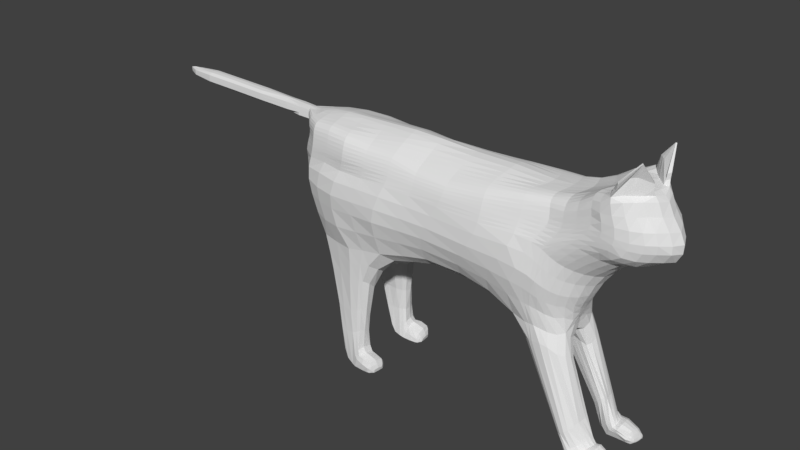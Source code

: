# Source: cat04.blend  (saved by Blender 2.78.0; exported with 4.5.12 LTS)
import bpy
from mathutils import Matrix  # noqa: F401  (used for matrix-valued properties, if any)

bpy.ops.wm.read_factory_settings(use_empty=True)
scene = bpy.context.scene
scene.name = 'Scene'

# ---- collections
col_collection_1 = bpy.data.collections.new('Collection 1'); scene.collection.children.link(col_collection_1)

# ---- world
world_world = bpy.data.worlds.new('World'); scene.world = world_world
world_world.color = (0.05088, 0.05088, 0.05088)
world_world.use_sun_shadow = False
world_world.sun_shadow_jitter_overblur = 0.0
world_world.cycles.sampling_method = 'MANUAL'

# ---- meshes
me_cube_006 = bpy.data.meshes.new('Cube.006')
me_cube_006.from_pydata([(3.444, 0.2132, 4.931), (3.432, 0.2579, 5.133), (3.373, 0.1566, 4.952), (3.393, 0.1904, 5.127), (3.001, 0.7264, 4.963), (3.112, 0.7643, 5.208), (2.962, 0.68, 4.981), (3.079, 0.7125, 5.222), (3.036, 0.5514, 4.981), (3.217, 0.3192, 4.959), (3.327, 0.4892, 5.503), (3.324, 0.4921, 5.505), (3.297, 0.3738, 4.942), (3.113, 0.6014, 4.978), (3.342, 0.5064, 5.498), (3.343, 0.5036, 5.498), (3.123, 0.4339, 4.957), (3.326, 0.4906, 5.504), (3.203, 0.4897, 4.957), (3.342, 0.505, 5.498), (3.424, 0.2553, 5.023), (3.379, 0.1904, 5.014), (3.018, 0.7034, 5.093), (3.076, 0.7312, 5.1), (3.175, 0.5266, 5.242), (3.259, 0.4263, 5.237), (3.222, 0.3954, 5.234), (3.116, 0.4943, 5.248), (3.168, 0.445, 5.249), (3.218, 0.4713, 5.245), (3.505, 0.2119, 4.841), (3.014, 0.7491, 4.873), (3.361, 0.4125, 4.873), (3.157, 0.6431, 4.887), (3.264, 0.528, 4.883), (3.593, 0.2104, 4.627), (3.046, 0.7309, 4.679), (3.445, 0.4087, 4.662), (3.214, 0.6454, 4.68), (3.343, 0.5343, 4.673), (3.725, 0.2075, 4.416), (3.097, 0.7159, 4.501), (3.599, 0.4026, 4.447), (3.297, 0.6421, 4.48), (3.468, 0.5353, 4.461), (3.798, 0.2069, 4.22), (3.111, 0.7076, 4.316), (3.664, 0.3972, 4.255), (3.321, 0.6364, 4.281), (3.515, 0.5319, 4.267), (3.8, 0.2113, 4.078), (3.083, 0.7046, 4.201), (3.643, 0.396, 4.106), (3.293, 0.6358, 4.149), (3.491, 0.5302, 4.121), (3.693, 0.2105, 3.914), (3.008, 0.6935, 4.086), (3.546, 0.3967, 3.943), (3.218, 0.6387, 4.011), (3.401, 0.5298, 3.965), (3.477, 0.21, 3.786), (2.872, 0.6698, 3.99), (3.35, 0.3987, 3.808), (3.049, 0.6252, 3.914), (3.21, 0.5303, 3.865), (3.223, 0.2163, 3.728), (2.692, 0.6525, 3.892), (3.103, 0.3937, 3.742), (2.835, 0.5839, 3.817), (2.972, 0.5034, 3.768), (2.752, 0.2044, 3.334), (2.276, 0.6411, 3.527), (2.645, 0.3491, 3.364), (2.399, 0.5624, 3.462), (2.526, 0.4639, 3.406), (2.834, 0.6752, 4.893), (2.84, 0.7155, 4.83), (2.862, 0.7524, 4.677), (2.895, 0.7442, 4.528), (2.904, 0.729, 4.368), (2.879, 0.7241, 4.271), (2.813, 0.7166, 4.171), (2.7, 0.7084, 4.076), (2.543, 0.7033, 3.959), (2.162, 0.6976, 3.597), (2.837, 0.6149, 4.929), (2.876, 0.5223, 4.948), (2.94, 0.4097, 4.953), (3.02, 0.2834, 4.956), (3.116, 0.1386, 4.972), (2.673, 0.6175, 4.849), (2.673, 0.6555, 4.797), (2.686, 0.6948, 4.68), (2.706, 0.7054, 4.558), (2.707, 0.7181, 4.425), (2.683, 0.7217, 4.334), (2.621, 0.7198, 4.232), (2.517, 0.7231, 4.116), (2.386, 0.7237, 3.997), (2.048, 0.73, 3.673), (2.684, 0.5616, 4.884), (2.713, 0.484, 4.908), (2.759, 0.3863, 4.919), (2.819, 0.2715, 4.925), (2.884, 0.1404, 4.934), (2.19, 0.5575, 4.553), (2.192, 0.5919, 4.508), (2.196, 0.6262, 4.442), (2.204, 0.6467, 4.36), (2.209, 0.6617, 4.264), (2.189, 0.6751, 4.178), (2.138, 0.6882, 4.09), (2.078, 0.7038, 3.989), (2.008, 0.7224, 3.891), (1.916, 0.7398, 3.754), (2.191, 0.5108, 4.589), (2.196, 0.448, 4.622), (2.212, 0.3706, 4.648), (2.248, 0.2725, 4.652), (2.285, 0.1494, 4.655), (1.9, 0.5255, 4.513), (1.908, 0.5573, 4.473), (1.921, 0.5872, 4.413), (1.937, 0.6111, 4.335), (1.948, 0.6348, 4.247), (1.941, 0.6541, 4.173), (1.911, 0.6739, 4.103), (1.865, 0.6963, 4.033), (1.808, 0.7232, 3.952), (1.738, 0.7644, 3.833), (1.897, 0.4813, 4.543), (1.898, 0.4233, 4.566), (1.91, 0.3548, 4.583), (1.936, 0.2738, 4.592), (1.965, 0.166, 4.6), (1.469, 0.5636, 4.492), (1.47, 0.5965, 4.459), (1.476, 0.6296, 4.412), (1.481, 0.6567, 4.351), (1.484, 0.6837, 4.28), (1.481, 0.7046, 4.212), (1.472, 0.7252, 4.145), (1.464, 0.7469, 4.078), (1.456, 0.7723, 4.002), (1.444, 0.8135, 3.888), (1.476, 0.5165, 4.518), (1.488, 0.453, 4.54), (1.513, 0.3759, 4.557), (1.562, 0.2852, 4.568), (1.615, 0.1678, 4.578), (0.8002, 0.6049, 4.44), (0.7975, 0.6458, 4.41), (0.7982, 0.6842, 4.374), (0.8003, 0.7181, 4.33), (0.8016, 0.7488, 4.277), (0.8016, 0.7724, 4.22), (0.8005, 0.7929, 4.162), (0.8005, 0.8127, 4.098), (0.7988, 0.8349, 4.016), (0.7837, 0.8661, 3.886), (0.8084, 0.5514, 4.472), (0.821, 0.482, 4.506), (0.8406, 0.3973, 4.543), (0.8676, 0.2943, 4.581), (0.8907, 0.1587, 4.619), (-1.154, 0.567, 4.442), (-1.154, 0.6108, 4.41), (-1.154, 0.6504, 4.374), (-1.152, 0.686, 4.324), (-1.15, 0.7172, 4.266), (-1.148, 0.742, 4.206), (-1.147, 0.7628, 4.148), (-1.149, 0.782, 4.089), (-1.16, 0.8031, 4.014), (-1.195, 0.8366, 3.901), (-1.152, 0.5127, 4.476), (-1.15, 0.4441, 4.518), (-1.148, 0.3597, 4.566), (-1.146, 0.2553, 4.615), (-1.148, 0.1238, 4.662), (-2.223, 0.5828, 4.481), (-2.217, 0.6284, 4.446), (-2.211, 0.6683, 4.396), (-2.205, 0.6995, 4.333), (-2.202, 0.7227, 4.264), (-2.202, 0.7372, 4.201), (-2.204, 0.7465, 4.14), (-2.212, 0.7509, 4.076), (-2.231, 0.7457, 3.992), (-2.276, 0.7417, 3.86), (-2.23, 0.5227, 4.512), (-2.242, 0.4418, 4.542), (-2.262, 0.34, 4.565), (-2.283, 0.2224, 4.594), (-2.296, 0.08385, 4.634), (2.603, 0.1967, 3.115), (2.161, 0.6682, 3.295), (2.509, 0.3445, 3.143), (2.272, 0.5837, 3.235), (2.393, 0.4726, 3.184), (2.056, 0.7282, 3.368), (1.946, 0.7659, 3.451), (1.818, 0.7826, 3.542), (1.643, 0.8132, 3.629), (1.368, 0.8763, 3.679), (0.7352, 0.9039, 3.68), (-1.268, 0.8969, 3.715), (-2.35, 0.8206, 3.655), (2.502, 0.1859, 2.895), (2.078, 0.6889, 3.036), (2.419, 0.3477, 2.902), (2.194, 0.6007, 2.974), (2.314, 0.4871, 2.93), (1.968, 0.7538, 3.108), (1.855, 0.7996, 3.188), (1.721, 0.8277, 3.269), (1.533, 0.8638, 3.333), (1.203, 0.897, 3.397), (0.5984, 0.9171, 3.43), (-1.345, 0.9374, 3.468), (-2.413, 0.8562, 3.388), (2.423, 0.1818, 2.735), (2.007, 0.6667, 2.795), (2.349, 0.3345, 2.722), (2.127, 0.5768, 2.741), (2.249, 0.4636, 2.71), (1.892, 0.7324, 2.861), (1.775, 0.7737, 2.933), (1.627, 0.8035, 3.0), (1.415, 0.8407, 3.053), (1.042, 0.8633, 3.121), (0.4584, 0.8787, 3.186), (-1.395, 0.9325, 3.203), (-2.413, 0.8323, 3.116), (0.08557, 0.5184, 4.432), (0.09559, 0.4534, 4.474), (0.002698, 0.8415, 4.018), (0.02514, 0.8218, 4.093), (0.06619, 0.6653, 4.331), (-0.05223, 0.8621, 3.9), (0.06117, 0.7083, 4.295), (0.07698, 0.5729, 4.395), (0.1217, 0.1585, 4.617), (0.05513, 0.747, 4.251), (0.1169, 0.285, 4.57), (0.04745, 0.7774, 4.202), (0.07098, 0.6198, 4.363), (0.1069, 0.3775, 4.521), (0.03769, 0.8014, 4.15), (-0.1526, 0.8846, 3.707), (-0.2523, 0.9028, 3.468), (-0.342, 0.8789, 3.225), (2.367, 0.1631, 2.61), (1.982, 0.6211, 2.55), (2.313, 0.3003, 2.559), (2.116, 0.5401, 2.498), (2.232, 0.4284, 2.49), (1.859, 0.677, 2.617), (1.742, 0.7198, 2.666), (1.585, 0.7507, 2.702), (1.339, 0.7657, 2.759), (0.933, 0.7785, 2.867), (0.3578, 0.791, 2.946), (-1.39, 0.8584, 2.893), (-2.313, 0.8187, 2.782), (-0.3912, 0.805, 2.976), (2.33, 0.1334, 2.485), (2.039, 0.5981, 2.227), (2.299, 0.2592, 2.394), (2.172, 0.5288, 2.201), (2.262, 0.402, 2.205), (1.91, 0.6386, 2.269), (1.813, 0.6684, 2.304), (1.644, 0.6631, 2.302), (1.389, 0.6323, 2.358), (0.9185, 0.662, 2.608), (0.34, 0.6705, 2.728), (-1.351, 0.7518, 2.528), (-2.076, 0.767, 2.405), (-0.3774, 0.6971, 2.748), (1.827, 0.1512, 2.043), (1.664, 0.1656, 2.092), (2.188, 0.1337, 1.989), (2.076, 0.1253, 1.983), (1.423, 0.2443, 2.219), (1.353, 0.4588, 2.22), (2.306, 0.09395, 2.398), (2.288, 0.04928, 2.351), (2.277, 0.1018, 2.236), (2.289, 0.1888, 2.293), (1.054, 0.2779, 2.424), (0.9437, 0.4969, 2.441), (2.293, 0.2923, 2.088), (2.273, 0.1658, 2.032), (0.4857, 0.2927, 2.47), (0.3882, 0.509, 2.573), (-0.2985, 0.5415, 2.612), (-0.2607, 0.3215, 2.525), (-1.272, 0.3338, 2.28), (-1.16, 0.5878, 2.393), (-1.96, 0.1983, 2.036), (-1.837, 0.7824, 0.3477), (1.95, 0.1317, 1.999), (-3.057, 0.4858, 4.461), (-3.057, 0.5165, 4.421), (-3.053, 0.5423, 4.367), (-3.049, 0.5618, 4.303), (-3.045, 0.5771, 4.234), (-3.043, 0.5881, 4.172), (-3.045, 0.5972, 4.115), (-3.049, 0.605, 4.054), (-3.06, 0.6099, 3.979), (-3.089, 0.6126, 3.854), (-3.052, 0.4434, 4.491), (-3.039, 0.3844, 4.517), (-3.026, 0.3033, 4.543), (-3.015, 0.1965, 4.57), (-3.003, 0.06992, 4.593), (-3.126, 0.6369, 3.657), (-3.119, 0.6559, 3.425), (-3.061, 0.6499, 3.162), (-2.934, 0.6444, 2.816), (-2.798, 0.5907, 2.379), (-2.634, 0.2329, 2.088), (-2.794, 0.4169, 2.18), (-3.347, 0.3139, 4.453), (-3.355, 0.3305, 4.412), (-3.358, 0.3435, 4.361), (-3.354, 0.3537, 4.303), (-3.334, 0.3627, 4.243), (-3.331, 0.3702, 4.178), (-3.341, 0.3774, 4.111), (-3.358, 0.3851, 4.037), (-3.376, 0.3942, 3.953), (-3.388, 0.403, 3.85), (-3.327, 0.29, 4.484), (-3.276, 0.2572, 4.506), (-3.235, 0.2151, 4.528), (-3.206, 0.1621, 4.549), (-3.185, 0.09292, 4.565), (-3.37, 0.4023, 3.711), (-3.307, 0.4116, 3.528), (-3.226, 0.4244, 3.28), (-3.132, 0.4378, 2.99), (-3.026, 0.3793, 2.682), (-2.868, 0.1287, 2.366), (-2.954, 0.2582, 2.473), (-1.838, 0.7337, 1.045), (-2.061, 0.7677, 1.045), (-1.783, 0.639, 1.045), (-1.805, 0.5222, 1.045), (-2.006, 0.466, 1.045), (-2.417, 0.5985, 1.045), (-2.386, 0.7196, 1.045), (-2.333, 0.4768, 1.045), (-1.982, 0.8353, 0.002437), (-1.811, 0.6629, 0.3732), (-1.941, 0.6468, -0.004146), (-1.806, 0.5293, 0.3423), (-1.906, 0.4552, 0.0287), (-2.157, 0.6056, 0.1334), (-2.217, 0.7737, 0.2181), (-2.091, 0.4474, 0.2083), (-2.295, 0.6066, 0.6172), (-2.298, 0.7518, 0.6172), (-2.011, 0.7835, 0.6172), (-1.853, 0.7558, 0.6175), (-1.822, 0.5413, 0.6177), (-1.818, 0.6585, 0.6187), (-2.214, 0.4623, 0.6172), (-1.939, 0.4821, 0.6172), (-1.732, 0.4749, 1.668), (-2.016, 0.3912, 1.639), (-2.578, 0.655, 1.677), (-2.067, 0.7622, 1.669), (-1.783, 0.7361, 1.675), (-2.524, 0.4052, 1.677), (-1.716, 0.6247, 1.674), (-2.628, 0.5233, 1.675), (-1.507, 0.8355, 0.1468), (-1.544, 0.8578, -0.004191), (-1.488, 0.7097, 0.1531), (-1.52, 0.6453, -0.004191), (-1.479, 0.5703, 0.1206), (-1.508, 0.5049, -0.004191), (-1.659, 0.4658, 0.004346), (-1.646, 0.5377, 0.206), (-1.665, 0.6629, -0.003483), (-1.714, 0.879, -0.0006452), (-1.696, 0.8562, 0.2381), (-1.688, 0.703, 0.2637), (-1.47, 0.7923, 0.06266), (-1.496, 0.7975, -0.004191), (-1.455, 0.7045, 0.07407), (-1.48, 0.6639, -0.004191), (-1.449, 0.6074, 0.05379), (-1.474, 0.5622, -0.004191), (2.311, 0.2258, 1.686), (2.377, 0.2857, 1.724), (1.641, 0.5949, 1.97), (1.634, 0.4805, 1.887), (2.349, 0.4959, 1.842), (2.389, 0.3887, 1.778), (2.253, 0.601, 1.888), (1.702, 0.3582, 1.841), (1.728, 0.6555, 1.997), (1.81, 0.6768, 2.004), (1.957, 0.688, 2.03), (2.096, 0.6572, 1.988), (2.213, 0.2073, 1.726), (2.067, 0.2232, 1.771), (1.93, 0.2445, 1.783), (1.79, 0.2808, 1.798), (2.421, 0.696, 0.5166), (2.484, 0.7246, 0.5161), (2.723, 0.3453, 0.7397), (2.716, 0.4305, 0.7266), (2.55, 0.7253, 0.5714), (2.432, 0.35, 0.6049), (2.399, 0.4468, 0.5355), (2.705, 0.5242, 0.7239), (2.387, 0.5537, 0.4917), (2.395, 0.6443, 0.503), (2.607, 0.6918, 0.6195), (2.68, 0.6184, 0.6925), (2.704, 0.2777, 0.7796), (2.662, 0.2399, 0.7489), (2.619, 0.2431, 0.6339), (2.524, 0.2805, 0.6012), (2.598, 0.7307, 0.2477), (2.641, 0.7322, 0.2754), (2.901, 0.326, 0.3816), (2.896, 0.3989, 0.3991), (2.695, 0.7038, 0.2996), (2.601, 0.442, 0.1156), (2.571, 0.535, 0.1239), (2.866, 0.4857, 0.4042), (2.554, 0.6316, 0.1561), (2.567, 0.701, 0.2014), (2.763, 0.6524, 0.3507), (2.822, 0.5752, 0.3966), (2.866, 0.2767, 0.343), (2.798, 0.2595, 0.2869), (2.706, 0.2942, 0.1818), (2.643, 0.3597, 0.1328), (2.908, 0.7577, 0.1331), (2.936, 0.7538, 0.1713), (3.029, 0.2941, 0.3049), (3.039, 0.3645, 0.3299), (2.97, 0.716, 0.2184), (2.878, 0.4858, 0.04274), (2.869, 0.5762, 0.04274), (3.039, 0.4607, 0.3321), (2.87, 0.6667, 0.04274), (2.884, 0.7307, 0.09279), (3.006, 0.6521, 0.2767), (3.031, 0.5624, 0.3189), (3.002, 0.2661, 0.2489), (2.963, 0.2763, 0.1748), (2.925, 0.3208, 0.04274), (2.895, 0.4013, 0.04274), (3.207, 0.6882, 0.08392), (3.213, 0.6864, 0.1178), (3.211, 0.3447, 0.2434), (3.219, 0.3935, 0.2614), (3.218, 0.6564, 0.1646), (3.177, 0.4756, 0.04274), (3.185, 0.5495, 0.04274), (3.226, 0.4604, 0.2625), (3.191, 0.6204, 0.04274), (3.2, 0.6695, 0.04775), (3.225, 0.6036, 0.2172), (3.23, 0.5342, 0.2525), (3.189, 0.3217, 0.2), (3.162, 0.28, 0.1255), (3.144, 0.3237, 0.04274), (3.143, 0.3993, 0.04274), (3.319, 0.6202, 0.06436), (3.314, 0.6193, 0.09226), (3.247, 0.3512, 0.182), (3.253, 0.3913, 0.1962), (3.303, 0.5965, 0.1289), (3.286, 0.4507, 0.04274), (3.3, 0.5078, 0.04274), (3.263, 0.4447, 0.1982), (3.314, 0.5634, 0.04274), (3.321, 0.6037, 0.03511), (3.289, 0.5555, 0.1674), (3.275, 0.5021, 0.1913), (3.248, 0.3311, 0.1494), (3.254, 0.3267, 0.1011), (3.243, 0.3345, 0.04274), (3.269, 0.3872, 0.04274), (2.719, 0.4639, 0.043), (2.748, 0.3817, 0.04276), (2.795, 0.3113, 0.04274), (2.867, 0.6532, 0.2731), (2.813, 0.7126, 0.2154), (2.86, 0.2652, 0.1866), (2.914, 0.2713, 0.2509), (2.951, 0.3839, 0.3129), (2.936, 0.4753, 0.3167), (2.91, 0.5703, 0.3098), (2.947, 0.3116, 0.2943), (2.706, 0.7179, 0.09458), (2.692, 0.6511, 0.0463), (2.735, 0.7466, 0.134), (2.769, 0.7461, 0.1718), (2.699, 0.5562, 0.04321), (3.326, 0.5655, 0.07705), (3.324, 0.5662, 0.08706), (3.278, 0.3764, 0.1289), (3.285, 0.4065, 0.1275), (3.318, 0.5562, 0.1011), (3.305, 0.4511, 0.05276), (3.314, 0.4898, 0.05378), (3.294, 0.4479, 0.124), (3.322, 0.5284, 0.05864), (3.325, 0.5563, 0.06592), (3.311, 0.5294, 0.112), (3.302, 0.4908, 0.1203), (3.282, 0.3694, 0.1066), (3.285, 0.3713, 0.08155), (3.284, 0.3808, 0.06009), (3.296, 0.4148, 0.05527), (3.323, 0.5344, 0.07532), (3.32, 0.5351, 0.08922), (3.315, 0.4923, 0.07343), (3.311, 0.4934, 0.09119), (3.306, 0.4492, 0.07205), (3.302, 0.4492, 0.09142), (3.298, 0.4098, 0.0731), (3.294, 0.4076, 0.09407), (-1.518, 0.8283, -0.004191), (-1.499, 0.6514, -0.004191), (-1.488, 0.8116, 0.1033), (-1.463, 0.5832, 0.09259), (-1.471, 0.7072, 0.1188), (-1.49, 0.5351, -0.004191), (-1.546, 0.4781, 0.00244), (-1.564, 0.6551, -0.004177), (-1.596, 0.8707, -0.003544), (-1.545, 0.8504, 0.1998), (-1.51, 0.5498, 0.1692), (-1.52, 0.7068, 0.2167), (-1.755, 0.5295, 0.2275), (-1.765, 0.7015, 0.2788), (-1.823, 0.4649, 0.003387), (-1.855, 0.6559, -0.004187), (-1.898, 0.8652, -0.002891), (-1.795, 0.8021, 0.2609), (-1.705, 0.516, 4.476), (-1.71, 0.4415, 4.515), (-1.72, 0.772, 4.004), (-1.703, 0.764, 4.082), (-1.699, 0.6571, 4.37), (-1.763, 0.7868, 3.881), (-1.697, 0.6904, 4.317), (-1.703, 0.573, 4.443), (-1.735, 0.1036, 4.647), (-1.695, 0.7176, 4.256), (-1.727, 0.2381, 4.602), (-1.695, 0.7372, 4.197), (-1.701, 0.6175, 4.41), (-1.718, 0.3488, 4.557), (-1.697, 0.7522, 4.141), (-1.843, 0.8564, 3.686), (-1.906, 0.8948, 3.421), (-1.916, 0.8809, 3.16), (-1.847, 0.8382, 2.833), (-1.75, 0.762, 2.467), (-1.654, 0.2688, 2.122), (-1.918, 0.7533, 1.045), (-1.874, 0.4922, 1.045), (-1.912, 0.8433, 0.2303), (-1.837, 0.4869, 0.2072), (-1.865, 0.5109, 0.6172), (-1.919, 0.7708, 0.6172), (-1.825, 0.4316, 1.657), (-1.864, 0.7505, 1.673), (-1.526, 0.8605, 0.07071), (-1.492, 0.5294, 0.04665), (-1.706, 0.8916, 0.1388), (-1.65, 0.4866, 0.09897), (-1.483, 0.7974, -0.004191), (-1.467, 0.6851, -0.003215), (-1.461, 0.582, -0.004191), (-1.477, 0.5548, 0.01275), (-1.504, 0.8298, 0.03805), (-1.572, 0.894, 0.1068), (-1.524, 0.4924, 0.07665), (-1.781, 0.4918, 0.119), (-1.848, 0.8689, 0.1722), (-2.657, 0.5725, 4.45), (-2.663, 0.5344, 4.492), (-2.451, 0.6787, 2.379), (-2.674, 0.731, 2.769), (-2.697, 0.6779, 3.876), (-2.656, 0.6782, 3.992), (-2.65, 0.6054, 4.392), (-2.668, 0.4831, 4.523), (-2.643, 0.6308, 4.322), (-2.83, 0.7558, 3.387), (-2.787, 0.7292, 3.67), (-2.696, 0.0769, 4.625), (-2.276, 0.2156, 2.028), (-2.638, 0.65, 4.25), (-2.794, 0.7405, 3.116), (-2.69, 0.2094, 4.597), (-2.636, 0.6628, 4.187), (-2.681, 0.3217, 4.571), (-2.637, 0.672, 4.127), (-2.673, 0.4131, 4.548), (-2.641, 0.6782, 4.066), (-2.257, 0.7437, 1.045), (-2.185, 0.4715, 1.045), (-2.124, 0.8026, 0.06027), (-2.016, 0.454, 0.06447), (-2.041, 0.6257, 0.009101), (-2.07, 0.4717, 0.6172), (-2.178, 0.7677, 0.6172), (-2.338, 0.7086, 1.672), (-2.28, 0.3982, 1.653), (-1.51, 0.3883, 2.049), (-2.702, 0.6132, 2.086), (-1.987, 0.2673, 1.944), (-2.063, 0.7648, 2.084), (-1.573, 0.7452, 2.121), (-2.587, 0.2946, 2.008), (-1.446, 0.6014, 2.086), (-2.729, 0.455, 2.017), (-1.802, 0.7571, 2.114), (-1.734, 0.3276, 1.996), (-2.277, 0.2809, 1.953), (-2.406, 0.689, 2.09), (-0.5902, 0.5113, 4.423), (-0.602, 0.8154, 4.017), (-0.6368, 0.8424, 3.907), (-0.5943, 0.6912, 4.291), (-0.5937, 0.5652, 4.389), (-0.5791, 0.14, 4.636), (-0.5928, 0.7258, 4.245), (-0.5768, 0.268, 4.573), (-0.5914, 0.7531, 4.193), (-0.5953, 0.6101, 4.358), (-0.5803, 0.3656, 4.514), (-0.5908, 0.7753, 4.142), (-0.7173, 0.884, 3.714), (-0.804, 0.9137, 3.47), (-0.8721, 0.8999, 3.215), (-0.5856, 0.4451, 4.464), (-0.5924, 0.795, 4.087), (-0.5954, 0.6522, 4.328), (-0.8932, 0.8278, 2.936), (-0.8605, 0.7215, 2.648), (-0.7217, 0.5634, 2.518), (-0.757, 0.3283, 2.432), (-3.863, 0.09714, 4.51), (-3.44, 0.06977, 4.508), (-3.464, 0.1058, 3.932), (-3.456, 0.1034, 4.026), (-3.01, 0.03462, 2.56), (-3.076, 0.06962, 2.68), (-3.61, 0.09843, 4.42), (-3.601, 0.0935, 4.465), (-3.453, 0.1082, 3.737), (-3.465, 0.1082, 3.839), (-3.612, 0.1023, 4.364), (-3.426, 0.1111, 3.613), (-3.603, 0.1054, 4.304), (-3.348, 0.1147, 3.377), (-3.289, 0.02609, 4.549), (-3.501, 0.09759, 4.251), (-3.247, 0.1183, 3.102), (-3.318, 0.04499, 4.537), (-3.461, 0.09959, 4.188), (-3.155, 0.1025, 2.86), (-3.363, 0.05876, 4.522), (-3.452, 0.1015, 4.114), (-4.172, 0.04121, 4.536), (-4.142, 0.1283, 4.442), (-4.125, 0.1325, 4.365), (-4.119, 0.03813, 4.295), (-4.148, 0.1231, 4.501), (-4.835, 0.08709, 4.552), (-4.826, 0.1529, 4.461), (-4.826, 0.1554, 4.391), (-4.832, 0.087, 4.33), (-4.827, 0.1497, 4.518), (-5.571, 0.08022, 4.572), (-5.572, 0.1478, 4.481), (-5.577, 0.1505, 4.41), (-5.587, 0.07846, 4.346), (-5.571, 0.1445, 4.538), (-6.242, 0.08155, 4.586), (-6.242, 0.1497, 4.496), (-6.24, 0.1524, 4.426), (-6.233, 0.08084, 4.364), (-6.245, 0.1463, 4.552), (-6.671, 0.03267, 4.566), (-6.718, 0.0973, 4.501), (-6.714, 0.09886, 4.448), (-6.67, 0.04015, 4.401), (-6.715, 0.09538, 4.541), (3.444, -0.2132, 4.931), (3.432, -0.2579, 5.133), (3.373, -0.1566, 4.952), (3.393, -0.1904, 5.127), (3.001, -0.7264, 4.963), (3.112, -0.7643, 5.208), (2.962, -0.68, 4.981), (3.079, -0.7125, 5.222), (3.036, -0.5514, 4.981), (3.217, -0.3192, 4.959), (3.327, -0.4892, 5.503), (3.324, -0.4921, 5.505), (3.297, -0.3738, 4.942), (3.113, -0.6014, 4.978), (3.342, -0.5064, 5.498), (3.343, -0.5036, 5.498), (3.123, -0.4339, 4.957), (3.326, -0.4906, 5.504), (3.203, -0.4897, 4.957), (3.342, -0.505, 5.498), (3.424, -0.2553, 5.023), (3.379, -0.1904, 5.014), (3.018, -0.7034, 5.093), (3.076, -0.7312, 5.099), (3.175, -0.5266, 5.242), (3.259, -0.4263, 5.237), (3.222, -0.3954, 5.234), (3.116, -0.4943, 5.248), (3.168, -0.445, 5.249), (3.218, -0.4713, 5.245), (3.505, -0.2119, 4.841), (3.014, -0.7491, 4.873), (3.361, -0.4125, 4.873), (3.157, -0.6431, 4.887), (3.264, -0.528, 4.883), (3.498, 1.467e-08, 4.882), (3.401, 8.615e-09, 4.948), (3.569, 1.932e-08, 4.797), (3.593, -0.2104, 4.627), (3.046, -0.7309, 4.679), (3.445, -0.4087, 4.662), (3.214, -0.6454, 4.68), (3.343, -0.5343, 4.673), (3.669, 2.631e-08, 4.583), (3.725, -0.2075, 4.416), (3.097, -0.7159, 4.501), (3.599, -0.4026, 4.447), (3.297, -0.6421, 4.48), (3.468, -0.5353, 4.461), (3.809, 3.539e-08, 4.374), (3.798, -0.2069, 4.22), (3.111, -0.7076, 4.316), (3.664, -0.3972, 4.255), (3.321, -0.6364, 4.281), (3.515, -0.5319, 4.267), (3.887, 4.098e-08, 4.193), (3.8, -0.2113, 4.078), (3.083, -0.7046, 4.201), (3.643, -0.396, 4.106), (3.293, -0.6358, 4.149), (3.491, -0.5302, 4.121), (3.879, 4.144e-08, 4.035), (3.693, -0.2105, 3.914), (3.008, -0.6935, 4.086), (3.546, -0.3967, 3.943), (3.218, -0.6387, 4.011), (3.401, -0.5298, 3.965), (3.784, 3.655e-08, 3.865), (3.477, -0.21, 3.786), (2.873, -0.6698, 3.99), (3.35, -0.3987, 3.808), (3.049, -0.6252, 3.913), (3.21, -0.5303, 3.864), (3.552, 2.398e-08, 3.753), (3.223, -0.2163, 3.727), (2.692, -0.6525, 3.892), (3.103, -0.3937, 3.742), (2.835, -0.5839, 3.817), (2.972, -0.5034, 3.768), (3.285, 9.08e-09, 3.69), (2.752, -0.2044, 3.334), (2.276, -0.6411, 3.527), (2.645, -0.3491, 3.364), (2.399, -0.5624, 3.462), (2.526, -0.4639, 3.406), (2.794, 2.678e-08, 3.317), (2.834, -0.6752, 4.893), (2.84, -0.7155, 4.83), (2.862, -0.7524, 4.677), (2.895, -0.7442, 4.528), (2.904, -0.729, 4.368), (2.879, -0.7241, 4.271), (2.813, -0.7166, 4.171), (2.7, -0.7084, 4.076), (2.543, -0.7033, 3.959), (2.162, -0.6976, 3.597), (2.837, -0.6149, 4.929), (2.876, -0.5223, 4.948), (2.94, -0.4097, 4.953), (3.02, -0.2834, 4.956), (3.116, -0.1386, 4.972), (3.175, -4.424e-09, 4.975), (2.673, -0.6175, 4.849), (2.673, -0.6555, 4.797), (2.686, -0.6948, 4.68), (2.706, -0.7054, 4.558), (2.707, -0.7181, 4.425), (2.684, -0.7217, 4.334), (2.622, -0.7198, 4.232), (2.517, -0.7231, 4.116), (2.386, -0.7237, 3.997), (2.048, -0.73, 3.673), (2.684, -0.5616, 4.885), (2.713, -0.484, 4.908), (2.759, -0.3863, 4.919), (2.819, -0.2715, 4.925), (2.884, -0.1404, 4.934), (2.943, -1.77e-08, 4.94), (2.191, -0.5575, 4.553), (2.192, -0.5919, 4.508), (2.196, -0.6262, 4.442), (2.204, -0.6467, 4.36), (2.209, -0.6617, 4.264), (2.189, -0.6751, 4.178), (2.138, -0.6882, 4.09), (2.078, -0.7038, 3.988), (2.008, -0.7224, 3.891), (1.916, -0.7398, 3.754), (2.192, -0.5108, 4.589), (2.196, -0.448, 4.622), (2.213, -0.3706, 4.648), (2.248, -0.2725, 4.652), (2.285, -0.1494, 4.656), (2.306, 6.054e-09, 4.656), (1.901, -0.5255, 4.513), (1.909, -0.5573, 4.473), (1.922, -0.5872, 4.413), (1.938, -0.6111, 4.335), (1.948, -0.6348, 4.247), (1.941, -0.6541, 4.173), (1.911, -0.6739, 4.103), (1.865, -0.6963, 4.033), (1.808, -0.7232, 3.952), (1.738, -0.7644, 3.833), (1.898, -0.4813, 4.543), (1.899, -0.4233, 4.566), (1.91, -0.3548, 4.583), (1.936, -0.2738, 4.592), (1.964, -0.166, 4.6), (1.979, -8.615e-09, 4.605), (1.469, -0.5636, 4.492), (1.471, -0.5965, 4.459), (1.475, -0.6296, 4.412), (1.481, -0.6567, 4.351), (1.484, -0.6837, 4.28), (1.481, -0.7046, 4.212), (1.472, -0.7252, 4.145), (1.465, -0.7469, 4.078), (1.456, -0.7723, 4.002), (1.444, -0.8135, 3.888), (1.475, -0.5165, 4.518), (1.489, -0.453, 4.54), (1.513, -0.3759, 4.557), (1.561, -0.2852, 4.568), (1.613, -0.1678, 4.579), (1.63, -2.421e-08, 4.59), (0.8002, -0.6049, 4.44), (0.7977, -0.6458, 4.41), (0.7983, -0.6842, 4.374), (0.8001, -0.7181, 4.33), (0.8016, -0.7488, 4.277), (0.8016, -0.7724, 4.22), (0.8006, -0.7929, 4.162), (0.801, -0.8127, 4.098), (0.7983, -0.8349, 4.016), (0.7836, -0.8661, 3.886), (0.8081, -0.5514, 4.472), (0.8214, -0.482, 4.506), (0.8406, -0.3973, 4.543), (0.8673, -0.2943, 4.581), (0.8902, -0.1587, 4.618), (0.8932, -5.751e-08, 4.638), (-1.154, -0.567, 4.442), (-1.154, -0.6108, 4.41), (-1.154, -0.6504, 4.374), (-1.152, -0.686, 4.324), (-1.15, -0.7172, 4.266), (-1.148, -0.742, 4.206), (-1.147, -0.7628, 4.148), (-1.149, -0.782, 4.089), (-1.16, -0.8031, 4.014), (-1.195, -0.8366, 3.901), (-1.152, -0.5127, 4.476), (-1.15, -0.4441, 4.518), (-1.148, -0.3597, 4.566), (-1.146, -0.2553, 4.615), (-1.148, -0.1238, 4.662), (-1.163, -1.516e-07, 4.688), (-2.223, -0.5828, 4.481), (-2.217, -0.6284, 4.446), (-2.211, -0.6683, 4.396), (-2.205, -0.6995, 4.333), (-2.202, -0.7227, 4.264), (-2.202, -0.7372, 4.201), (-2.204, -0.7465, 4.14), (-2.212, -0.7509, 4.076), (-2.231, -0.7457, 3.992), (-2.276, -0.7417, 3.86), (-2.23, -0.5227, 4.512), (-2.242, -0.4418, 4.542), (-2.262, -0.34, 4.565), (-2.283, -0.2224, 4.594), (-2.296, -0.08385, 4.634), (-2.297, -2.005e-07, 4.648), (2.603, -0.1967, 3.115), (2.161, -0.6682, 3.295), (2.509, -0.3445, 3.143), (2.272, -0.5837, 3.235), (2.393, -0.4726, 3.184), (2.64, 1.956e-08, 3.103), (2.056, -0.7282, 3.368), (1.946, -0.7659, 3.451), (1.818, -0.7826, 3.542), (1.643, -0.8132, 3.629), (1.368, -0.8763, 3.679), (0.7352, -0.9039, 3.68), (-1.268, -0.8969, 3.715), (-2.35, -0.8206, 3.655), (2.502, -0.1859, 2.895), (2.078, -0.6889, 3.036), (2.419, -0.3477, 2.902), (2.194, -0.6007, 2.974), (2.314, -0.4871, 2.93), (2.532, 1.444e-08, 2.895), (1.968, -0.7538, 3.108), (1.855, -0.7996, 3.188), (1.721, -0.8277, 3.269), (1.533, -0.8638, 3.333), (1.203, -0.897, 3.397), (0.5984, -0.9171, 3.43), (-1.345, -0.9374, 3.468), (-2.413, -0.8562, 3.388), (2.423, -0.1818, 2.736), (2.007, -0.6667, 2.795), (2.349, -0.3345, 2.722), (2.127, -0.5768, 2.741), (2.249, -0.4636, 2.71), (2.453, 1.024e-08, 2.736), (1.892, -0.7324, 2.861), (1.775, -0.7737, 2.933), (1.627, -0.8035, 3.0), (1.415, -0.8407, 3.053), (1.042, -0.8633, 3.121), (0.4584, -0.8787, 3.186), (-1.395, -0.9325, 3.203), (-2.413, -0.8323, 3.116), (0.08561, -0.5184, 4.432), (0.09591, -0.4534, 4.474), (0.002706, -0.8415, 4.018), (0.02556, -0.8218, 4.093), (0.06594, -0.6653, 4.331), (-0.05223, -0.8621, 3.9), (0.06147, -0.7083, 4.295), (0.07698, -0.5729, 4.395), (0.1219, -0.1585, 4.616), (0.1194, -9.43e-08, 4.639), (0.05521, -0.747, 4.251), (0.1169, -0.285, 4.57), (0.04741, -0.7774, 4.202), (0.07093, -0.6198, 4.363), (0.1068, -0.3775, 4.52), (0.03741, -0.8014, 4.15), (-0.1525, -0.8846, 3.707), (-0.2523, -0.9028, 3.468), (-0.342, -0.8789, 3.225), (2.367, -0.1631, 2.609), (1.982, -0.6211, 2.55), (2.313, -0.3003, 2.56), (2.116, -0.5401, 2.498), (2.232, -0.4284, 2.49), (2.389, 6.985e-09, 2.627), (1.859, -0.677, 2.617), (1.742, -0.7198, 2.666), (1.585, -0.7507, 2.702), (1.339, -0.7657, 2.759), (0.933, -0.7785, 2.867), (0.3578, -0.791, 2.946), (-1.39, -0.8584, 2.893), (-2.313, -0.8187, 2.781), (-0.3912, -0.805, 2.976), (2.33, -0.1334, 2.485), (2.039, -0.5981, 2.227), (2.299, -0.2592, 2.394), (2.172, -0.5288, 2.201), (2.262, -0.402, 2.205), (2.342, 4.424e-09, 2.512), (1.91, -0.6386, 2.269), (1.813, -0.6684, 2.304), (1.644, -0.6631, 2.302), (1.389, -0.6323, 2.358), (0.9185, -0.662, 2.608), (0.34, -0.6705, 2.728), (-1.357, -0.7518, 2.524), (-2.077, -0.767, 2.399), (-0.3774, -0.6971, 2.748), (2.279, 4.657e-10, 2.328), (2.019, -1.327e-08, 2.092), (2.266, -6.985e-10, 2.231), (2.141, -7.218e-09, 2.106), (2.237, -2.328e-09, 2.103), (1.894, -1.956e-08, 2.12), (1.759, -2.608e-08, 2.227), (1.567, -3.516e-08, 2.344), (1.379, -4.447e-08, 2.293), (1.134, -5.658e-08, 2.359), (0.6371, -8.126e-08, 2.383), (-1.223, -1.676e-07, 2.319), (-1.947, -1.993e-07, 2.076), (-0.1991, -1.211e-07, 2.457), (1.827, -0.1512, 2.043), (1.664, -0.1656, 2.092), (2.188, -0.1337, 1.989), (2.076, -0.1253, 1.983), (1.423, -0.2443, 2.219), (1.353, -0.4588, 2.22), (2.306, -0.09395, 2.398), (2.288, -0.04928, 2.351), (2.277, -0.1018, 2.236), (2.289, -0.1888, 2.292), (1.054, -0.2779, 2.424), (0.9437, -0.4969, 2.441), (2.293, -0.2923, 2.088), (2.273, -0.1658, 2.032), (0.4857, -0.2927, 2.47), (0.3882, -0.509, 2.573), (-0.2985, -0.5415, 2.612), (-0.2607, -0.3215, 2.525), (-1.277, -0.3338, 2.275), (-1.161, -0.5878, 2.392), (2.314, 3.027e-09, 2.431), (2.297, 1.863e-09, 2.387), (-1.962, -0.1983, 2.003), (-1.845, -0.8267, 0.3513), (1.95, -0.1317, 1.999), (-3.057, -0.4858, 4.461), (-3.056, -0.5165, 4.421), (-3.053, -0.5423, 4.367), (-3.049, -0.5618, 4.303), (-3.045, -0.5771, 4.234), (-3.043, -0.5881, 4.172), (-3.045, -0.5972, 4.115), (-3.049, -0.605, 4.054), (-3.06, -0.6099, 3.979), (-3.089, -0.6126, 3.854), (-3.052, -0.4434, 4.491), (-3.039, -0.3844, 4.517), (-3.026, -0.3033, 4.543), (-3.015, -0.1965, 4.57), (-3.003, -0.06992, 4.593), (-2.995, -2.326e-07, 4.6), (-3.126, -0.6369, 3.657), (-3.119, -0.6559, 3.425), (-3.061, -0.6499, 3.162), (-2.934, -0.6444, 2.816), (-2.796, -0.5907, 2.376), (-2.601, -2.279e-07, 2.141), (-2.634, -0.2329, 2.081), (-2.792, -0.4169, 2.165), (-3.347, -0.3139, 4.453), (-3.355, -0.3305, 4.412), (-3.358, -0.3435, 4.361), (-3.354, -0.3537, 4.303), (-3.334, -0.3627, 4.243), (-3.331, -0.3702, 4.178), (-3.341, -0.3774, 4.111), (-3.358, -0.3851, 4.037), (-3.376, -0.3942, 3.953), (-3.388, -0.403, 3.851), (-3.327, -0.29, 4.484), (-3.276, -0.2572, 4.506), (-3.235, -0.2151, 4.528), (-3.205, -0.1621, 4.549), (-3.184, -0.09292, 4.565), (-3.173, -2.407e-07, 4.572), (-3.369, -0.4023, 3.711), (-3.307, -0.4116, 3.528), (-3.225, -0.4244, 3.28), (-3.131, -0.4378, 2.99), (-3.026, -0.3793, 2.681), (-2.837, -2.38e-07, 2.343), (-2.868, -0.1287, 2.365), (-2.954, -0.2582, 2.471), (-3.86, -2.724e-07, 4.297), (-3.552, -2.603e-07, 4.253), (-3.5, -2.584e-07, 4.192), (-3.481, -2.582e-07, 4.115), (-3.48, -2.587e-07, 4.022), (-3.484, -2.594e-07, 3.925), (-3.483, -2.598e-07, 3.834), (-3.643, -2.624e-07, 4.516), (-3.495, -2.554e-07, 4.513), (-3.407, -2.512e-07, 4.521), (-3.357, -2.489e-07, 4.533), (-3.326, -2.475e-07, 4.543), (-3.472, -2.598e-07, 3.739), (-3.449, -2.596e-07, 3.623), (-3.397, -2.58e-07, 3.43), (-3.291, -2.547e-07, 3.147), (-3.197, -2.517e-07, 2.914), (-3.063, -2.468e-07, 2.644), (-3.121, -2.489e-07, 2.75), (-1.838, -0.7337, 1.193), (-2.061, -0.7677, 1.112), (-1.783, -0.639, 1.155), (-1.805, -0.5222, 1.01), (-2.006, -0.466, 0.852), (-2.417, -0.5985, 1.048), (-2.386, -0.7196, 1.119), (-2.333, -0.4768, 0.9396), (-1.982, -0.8353, 0.002437), (-1.813, -0.7054, 0.3886), (-1.941, -0.6468, -0.004145), (-1.806, -0.5293, 0.3455), (-1.906, -0.4552, 0.02874), (-2.157, -0.6056, 0.1334), (-2.217, -0.7737, 0.2181), (-2.091, -0.4474, 0.2082), (-2.295, -0.6066, 0.5778), (-2.298, -0.7518, 0.6442), (-2.011, -0.7835, 0.6612), (-1.853, -0.7558, 0.7433), (-1.822, -0.5413, 0.6514), (-1.817, -0.6585, 0.735), (-2.214, -0.4623, 0.5089), (-1.939, -0.4821, 0.4914), (-1.735, -0.4749, 1.599), (-2.014, -0.3912, 1.461), (-2.578, -0.655, 1.777), (-2.068, -0.7622, 1.798), (-1.783, -0.7361, 1.811), (-2.524, -0.4052, 1.538), (-1.718, -0.6247, 1.739), (-2.628, -0.5233, 1.661), (-1.507, -0.8355, 0.1468), (-1.544, -0.8578, -0.004191), (-1.488, -0.7097, 0.1531), (-1.52, -0.6453, -0.004191), (-1.479, -0.5703, 0.1206), (-1.508, -0.5049, -0.004191), (-1.666, -0.4658, 0.004337), (-1.657, -0.5377, 0.206), (-1.67, -0.6629, -0.003484), (-1.701, -0.879, -0.0006447), (-1.69, -0.8562, 0.238), (-1.684, -0.703, 0.2636), (-1.47, -0.7923, 0.06267), (-1.496, -0.7975, -0.004191), (-1.455, -0.7045, 0.07408), (-1.48, -0.6639, -0.004191), (-1.449, -0.6074, 0.05382), (-1.474, -0.5622, -0.004191), (2.311, -0.2258, 1.686), (2.377, -0.2857, 1.724), (1.641, -0.5949, 1.97), (1.634, -0.4805, 1.887), (2.348, -0.4959, 1.842), (2.389, -0.3887, 1.778), (2.253, -0.601, 1.888), (1.702, -0.3582, 1.841), (1.728, -0.6555, 1.997), (1.81, -0.6768, 2.004), (1.957, -0.688, 2.03), (2.096, -0.6572, 1.988), (2.213, -0.2073, 1.725), (2.067, -0.2232, 1.771), (1.93, -0.2445, 1.783), (1.79, -0.2808, 1.798), (2.421, -0.696, 0.5167), (2.484, -0.7246, 0.5161), (2.723, -0.3453, 0.7396), (2.716, -0.4305, 0.7266), (2.55, -0.7253, 0.5714), (2.432, -0.35, 0.6048), (2.399, -0.4468, 0.5353), (2.705, -0.5242, 0.7239), (2.386, -0.5537, 0.4921), (2.395, -0.6443, 0.5028), (2.607, -0.6918, 0.6195), (2.68, -0.6184, 0.6925), (2.705, -0.2777, 0.7787), (2.662, -0.2399, 0.7492), (2.619, -0.2431, 0.6339), (2.524, -0.2805, 0.6012), (2.598, -0.7307, 0.2477), (2.641, -0.7322, 0.2754), (2.901, -0.326, 0.3816), (2.896, -0.3989, 0.3991), (2.695, -0.7038, 0.2996), (2.601, -0.442, 0.1156), (2.571, -0.535, 0.1239), (2.866, -0.4857, 0.4042), (2.554, -0.6316, 0.156), (2.567, -0.701, 0.2015), (2.763, -0.6524, 0.3507), (2.822, -0.5752, 0.3966), (2.866, -0.2767, 0.343), (2.798, -0.2595, 0.2869), (2.706, -0.2942, 0.1818), (2.643, -0.3597, 0.1328), (2.908, -0.7577, 0.1331), (2.936, -0.7538, 0.1713), (3.029, -0.2941, 0.3049), (3.039, -0.3645, 0.3299), (2.97, -0.716, 0.2184), (2.878, -0.4858, 0.04274), (2.869, -0.5762, 0.04274), (3.039, -0.4607, 0.3321), (2.87, -0.6667, 0.04274), (2.884, -0.7307, 0.09279), (3.006, -0.6521, 0.2767), (3.031, -0.5624, 0.3189), (3.002, -0.2661, 0.2489), (2.963, -0.2763, 0.1748), (2.925, -0.3208, 0.04274), (2.895, -0.4013, 0.04274), (3.207, -0.6882, 0.08392), (3.213, -0.6864, 0.1178), (3.211, -0.3447, 0.2434), (3.219, -0.3935, 0.2614), (3.218, -0.6564, 0.1646), (3.177, -0.4756, 0.04274), (3.185, -0.5495, 0.04274), (3.226, -0.4604, 0.2625), (3.191, -0.6204, 0.04274), (3.2, -0.6695, 0.04775), (3.225, -0.6036, 0.2172), (3.23, -0.5342, 0.2525), (3.189, -0.3217, 0.2), (3.162, -0.28, 0.1255), (3.144, -0.3237, 0.04274), (3.143, -0.3993, 0.04274), (3.319, -0.6202, 0.06436), (3.314, -0.6193, 0.09226), (3.247, -0.3512, 0.182), (3.253, -0.3913, 0.1962), (3.303, -0.5965, 0.1289), (3.286, -0.4507, 0.04274), (3.3, -0.5078, 0.04274), (3.263, -0.4447, 0.1982), (3.314, -0.5634, 0.04274), (3.321, -0.6037, 0.03511), (3.289, -0.5555, 0.1674), (3.275, -0.5021, 0.1913), (3.248, -0.3311, 0.1494), (3.254, -0.3267, 0.1011), (3.243, -0.3345, 0.04274), (3.269, -0.3872, 0.04274), (2.719, -0.4639, 0.043), (2.748, -0.3817, 0.04276), (2.795, -0.3113, 0.04274), (2.867, -0.6532, 0.2731), (2.813, -0.7126, 0.2154), (2.86, -0.2652, 0.1866), (2.914, -0.2713, 0.2509), (2.951, -0.3839, 0.3129), (2.936, -0.4753, 0.3167), (2.91, -0.5703, 0.3098), (2.947, -0.3116, 0.2943), (2.706, -0.7179, 0.09458), (2.692, -0.6511, 0.0463), (2.735, -0.7466, 0.134), (2.769, -0.7461, 0.1718), (2.699, -0.5562, 0.04321), (3.326, -0.5655, 0.07705), (3.324, -0.5662, 0.08706), (3.278, -0.3764, 0.1289), (3.285, -0.4065, 0.1275), (3.318, -0.5562, 0.1011), (3.305, -0.4511, 0.05276), (3.314, -0.4898, 0.05378), (3.294, -0.4479, 0.124), (3.322, -0.5284, 0.05864), (3.325, -0.5563, 0.06592), (3.311, -0.5294, 0.112), (3.302, -0.4908, 0.1203), (3.282, -0.3694, 0.1066), (3.285, -0.3713, 0.08155), (3.284, -0.3808, 0.06009), (3.296, -0.4148, 0.05527), (3.323, -0.5344, 0.07532), (3.32, -0.5351, 0.08922), (3.315, -0.4923, 0.07343), (3.311, -0.4934, 0.09119), (3.306, -0.4492, 0.07205), (3.302, -0.4492, 0.09142), (3.298, -0.4098, 0.0731), (3.294, -0.4076, 0.09407), (-1.518, -0.8283, -0.004191), (-1.499, -0.6514, -0.004191), (-1.488, -0.8116, 0.1033), (-1.463, -0.5832, 0.09259), (-1.471, -0.7072, 0.1188), (-1.49, -0.5351, -0.004191), (-1.546, -0.4781, 0.00244), (-1.564, -0.6551, -0.004177), (-1.596, -0.8707, -0.003544), (-1.545, -0.8504, 0.1998), (-1.511, -0.5498, 0.1692), (-1.52, -0.7068, 0.2167), (-1.755, -0.5295, 0.2276), (-1.766, -0.7015, 0.2798), (-1.823, -0.4649, 0.003394), (-1.855, -0.6559, -0.004187), (-1.898, -0.8652, -0.00289), (-1.804, -0.8481, 0.2594), (-1.705, -0.516, 4.476), (-1.71, -0.4415, 4.515), (-1.72, -0.772, 4.004), (-1.703, -0.764, 4.082), (-1.699, -0.6571, 4.37), (-1.763, -0.7868, 3.881), (-1.696, -0.6904, 4.317), (-1.703, -0.573, 4.443), (-1.735, -0.1036, 4.647), (-1.743, -1.767e-07, 4.665), (-1.695, -0.7176, 4.256), (-1.727, -0.2381, 4.602), (-1.695, -0.7372, 4.197), (-1.701, -0.6175, 4.41), (-1.718, -0.3488, 4.557), (-1.697, -0.7522, 4.141), (-1.843, -0.8564, 3.686), (-1.906, -0.8948, 3.421), (-1.916, -0.8809, 3.16), (-1.847, -0.8382, 2.833), (-1.751, -0.762, 2.466), (-1.622, -1.851e-07, 2.174), (-1.657, -0.2688, 2.104), (-1.918, -0.7533, 1.154), (-1.874, -0.4922, 0.965), (-1.912, -0.8433, 0.2306), (-1.837, -0.4869, 0.2068), (-1.865, -0.5109, 0.5663), (-1.919, -0.7708, 0.6984), (-1.823, -0.4316, 1.51), (-1.867, -0.7505, 1.783), (-1.526, -0.8605, 0.07071), (-1.492, -0.5294, 0.04665), (-1.696, -0.8916, 0.1389), (-1.66, -0.4866, 0.09892), (-1.483, -0.7974, -0.004191), (-1.467, -0.6851, -0.003209), (-1.461, -0.582, -0.004191), (-1.477, -0.5548, 0.01276), (-1.504, -0.8298, 0.03805), (-1.572, -0.894, 0.1069), (-1.524, -0.4924, 0.07664), (-1.781, -0.4918, 0.1189), (-1.848, -0.8689, 0.1726), (-2.657, -0.5725, 4.45), (-2.663, -0.5344, 4.492), (-2.45, -0.6787, 2.376), (-2.674, -0.731, 2.769), (-2.697, -0.6779, 3.876), (-2.656, -0.6782, 3.992), (-2.65, -0.6054, 4.392), (-2.668, -0.4831, 4.523), (-2.643, -0.6308, 4.322), (-2.83, -0.7558, 3.387), (-2.787, -0.7292, 3.67), (-2.696, -0.0769, 4.625), (-2.69, -2.184e-07, 4.634), (-2.266, -2.133e-07, 2.068), (-2.276, -0.2156, 2.001), (-2.638, -0.65, 4.25), (-2.794, -0.7405, 3.116), (-2.69, -0.2094, 4.597), (-2.636, -0.6628, 4.187), (-2.681, -0.3217, 4.571), (-2.637, -0.672, 4.127), (-2.673, -0.4131, 4.548), (-2.641, -0.6782, 4.066), (-2.257, -0.7437, 1.117), (-2.185, -0.4715, 0.8763), (-2.124, -0.8026, 0.06027), (-2.016, -0.454, 0.06448), (-2.041, -0.6257, 0.009101), (-2.07, -0.4717, 0.4849), (-2.178, -0.7677, 0.6444), (-2.337, -0.7086, 1.819), (-2.285, -0.3982, 1.517), (-1.574, -0.41, 1.965), (-2.673, -0.6222, 2.048), (-1.993, -0.2947, 1.786), (-2.064, -0.7639, 2.112), (-1.634, -0.7426, 2.182), (-2.572, -0.3191, 1.822), (-1.525, -0.6068, 2.095), (-2.716, -0.4701, 1.902), (-1.821, -0.7552, 2.143), (-1.759, -0.3509, 1.855), (-2.277, -0.3069, 1.795), (-2.393, -0.693, 2.104), (-0.5902, -0.5113, 4.423), (-0.602, -0.8154, 4.017), (-0.6368, -0.8424, 3.907), (-0.5942, -0.6912, 4.291), (-0.5936, -0.5652, 4.389), (-0.5791, -0.14, 4.636), (-0.5927, -0.7258, 4.245), (-0.5769, -0.268, 4.573), (-0.5914, -0.7531, 4.193), (-0.5953, -0.6101, 4.358), (-0.5804, -0.3656, 4.514), (-0.5908, -0.7753, 4.142), (-0.7173, -0.884, 3.714), (-0.804, -0.9137, 3.47), (-0.8721, -0.8999, 3.215), (-0.5855, -0.4451, 4.464), (-0.5923, -0.795, 4.087), (-0.5955, -0.6522, 4.328), (-0.5968, -1.267e-07, 4.675), (-0.8932, -0.8278, 2.936), (-0.8605, -0.7215, 2.648), (-0.7205, -1.451e-07, 2.421), (-0.7217, -0.5634, 2.518), (-0.7571, -0.3283, 2.432), (-3.863, -0.09715, 4.511), (-3.44, -0.06978, 4.508), (-3.464, -0.1058, 3.932), (-3.456, -0.1034, 4.026), (-3.009, -0.03462, 2.559), (-3.076, -0.06962, 2.679), (-3.61, -0.09843, 4.42), (-3.601, -0.0935, 4.464), (-3.453, -0.1082, 3.737), (-3.464, -0.1082, 3.839), (-3.612, -0.1023, 4.364), (-3.426, -0.1111, 3.613), (-3.603, -0.1054, 4.303), (-3.347, -0.1147, 3.377), (-3.288, -0.02609, 4.549), (-3.265, -2.447e-07, 4.556), (-3.501, -0.09759, 4.25), (-3.246, -0.1183, 3.102), (-3.318, -0.04499, 4.537), (-3.461, -0.09959, 4.188), (-3.155, -0.1025, 2.859), (-3.363, -0.05876, 4.522), (-3.452, -0.1015, 4.114), (-2.968, -2.431e-07, 2.496), (-6.924, -3.991e-07, 4.458), (-6.929, -3.993e-07, 4.506), (-6.923, -3.991e-07, 4.541), (-4.128, -2.824e-07, 4.277), (-4.185, -2.838e-07, 4.547), (-4.173, -0.04122, 4.536), (-4.142, -0.1283, 4.442), (-4.125, -0.1325, 4.365), (-4.119, -0.03813, 4.295), (-4.148, -0.1231, 4.501), (-4.841, -3.115e-07, 4.311), (-4.844, -3.111e-07, 4.563), (-4.836, -0.08709, 4.552), (-4.826, -0.1529, 4.461), (-4.826, -0.1554, 4.391), (-4.832, -0.087, 4.33), (-4.827, -0.1497, 4.518), (-5.598, -3.418e-07, 4.328), (-5.575, -3.409e-07, 4.582), (-5.571, -0.08022, 4.572), (-5.571, -0.1478, 4.481), (-5.577, -0.1505, 4.41), (-5.587, -0.07846, 4.346), (-5.571, -0.1445, 4.537), (-6.257, -3.7e-07, 4.351), (-6.262, -3.702e-07, 4.593), (-6.242, -0.08155, 4.586), (-6.242, -0.1497, 4.496), (-6.24, -0.1524, 4.426), (-6.233, -0.08084, 4.364), (-6.245, -0.1463, 4.552), (-6.806, -3.939e-07, 4.401), (-6.81, -3.942e-07, 4.567), (-6.671, -0.03267, 4.566), (-6.718, -0.0973, 4.501), (-6.714, -0.09886, 4.448), (-6.67, -0.04015, 4.4), (-6.715, -0.09538, 4.541), (-3.582, 0.08636, 4.497), (-3.879, -2.719e-07, 4.526), (-3.849, 0.1188, 4.313), (-3.658, -2.647e-07, 4.293), (-3.853, 0.1151, 4.365), (-3.858, 0.1052, 4.475), (-3.858, 0.1107, 4.424), (-3.582, -0.08636, 4.497), (-3.849, -0.1188, 4.313), (-3.853, -0.1151, 4.365), (-3.858, -0.1052, 4.475), (-3.858, -0.1107, 4.424), (-1.395, 0.361, 2.168), (-2.75, 0.602, 2.233), (-1.974, 0.2328, 1.991), (-2.064, 0.7659, 2.246), (-1.468, 0.7485, 2.324), (-2.611, 0.2637, 2.048), (-1.305, 0.5946, 2.247), (-2.762, 0.4359, 2.098), (-1.775, 0.7595, 2.292), (-1.694, 0.2982, 2.06), (-2.277, 0.2483, 1.993), (-2.427, 0.6839, 2.234), (3.013, 1.676e-08, 3.561), (2.974, 0.2104, 3.555), (2.742, 0.4837, 3.593), (2.613, 0.5731, 3.654), (2.485, 0.6468, 3.723), (2.868, 0.3714, 3.553), (2.36, 0.7005, 3.794), (2.233, 0.7269, 3.857), (1.963, 0.7311, 3.823), (1.773, 0.7438, 3.893), (1.45, 0.7929, 3.945), (0.7913, 0.8505, 3.951), (-1.178, 0.8198, 3.958), (-2.253, 0.7437, 3.926), (-0.02476, 0.8518, 3.959), (-3.075, 0.6113, 3.916), (-3.382, 0.3986, 3.902), (-3.484, -2.596e-07, 3.88), (-1.742, 0.7794, 3.942), (-2.677, 0.6781, 3.934), (-0.6194, 0.8289, 3.962), (-3.464, 0.107, 3.885), (2.974, -0.2104, 3.555), (2.742, -0.4837, 3.593), (2.613, -0.5731, 3.654), (2.485, -0.6468, 3.723), (2.868, -0.3714, 3.553), (2.36, -0.7005, 3.794), (2.233, -0.7269, 3.857), (1.963, -0.7311, 3.823), (1.773, -0.7438, 3.893), (1.45, -0.7929, 3.945), (0.791, -0.8505, 3.951), (-1.178, -0.8198, 3.958), (-2.253, -0.7437, 3.926), (-0.02476, -0.8518, 3.959), (-3.075, -0.6113, 3.916), (-3.382, -0.3986, 3.902), (-1.742, -0.7794, 3.942), (-2.677, -0.6781, 3.934), (-0.6194, -0.8289, 3.962), (-3.464, -0.107, 3.886), (2.427, 0.6237, 4.625), (2.426, 0.5875, 4.674), (2.489, 0.3784, 4.765), (2.537, 0.272, 4.775), (2.378, 0.704, 4.162), (2.431, 0.6984, 4.249), (2.455, 0.466, 4.74), (2.303, 0.7134, 4.068), (2.438, 0.6605, 4.54), (2.434, 0.5362, 4.709), (2.211, 0.723, 3.977), (1.982, 0.7349, 3.714), (2.452, 0.6761, 4.442), (2.586, 0.1449, 4.779), (2.618, -6.286e-09, 4.781), (2.454, 0.6899, 4.337), (1.882, 0.7743, 3.496), (1.788, 0.8137, 3.228), (1.701, 0.7886, 2.966), (1.663, 0.7352, 2.684), (1.728, 0.6658, 2.303), (2.08, -1.024e-08, 2.099), (2.132, 0.1295, 1.986), (2.262, 0.2166, 1.706), (1.769, 0.6662, 2.0), (2.452, 0.7103, 0.5163), (2.683, 0.2588, 0.7642), (2.619, 0.7314, 0.2616), (2.832, 0.2681, 0.3149), (2.922, 0.7558, 0.1522), (2.982, 0.2712, 0.2119), (3.21, 0.6873, 0.1009), (3.175, 0.3008, 0.1628), (3.316, 0.6197, 0.07831), (3.251, 0.3289, 0.1253), (2.752, 0.7464, 0.1529), (2.887, 0.2683, 0.2187), (3.325, 0.5659, 0.08205), (3.284, 0.3703, 0.09406), (3.321, 0.5348, 0.08227), (3.313, 0.4928, 0.08231), (3.304, 0.4492, 0.08173), (3.296, 0.4087, 0.08359), (2.427, -0.6237, 4.625), (2.425, -0.5875, 4.674), (2.489, -0.3784, 4.765), (2.537, -0.272, 4.775), (2.378, -0.704, 4.162), (2.431, -0.6984, 4.249), (2.455, -0.466, 4.74), (2.303, -0.7134, 4.068), (2.438, -0.6605, 4.54), (2.434, -0.5362, 4.709), (2.211, -0.723, 3.977), (1.982, -0.7349, 3.714), (2.452, -0.6761, 4.442), (2.586, -0.1449, 4.78), (2.454, -0.6899, 4.337), (1.882, -0.7743, 3.496), (1.788, -0.8137, 3.228), (1.701, -0.7886, 2.966), (1.663, -0.7352, 2.684), (1.728, -0.6658, 2.303), (2.132, -0.1295, 1.986), (2.262, -0.2166, 1.706), (1.769, -0.6662, 2.0), (2.452, -0.7103, 0.5164), (2.683, -0.2588, 0.764), (2.619, -0.7314, 0.2616), (2.832, -0.2681, 0.3149), (2.922, -0.7558, 0.1522), (2.982, -0.2712, 0.2119), (3.21, -0.6873, 0.1009), (3.175, -0.3008, 0.1628), (3.316, -0.6197, 0.07831), (3.251, -0.3289, 0.1253), (2.752, -0.7464, 0.1529), (2.887, -0.2683, 0.2187), (3.325, -0.5659, 0.08205), (3.284, -0.3703, 0.09406), (3.321, -0.5348, 0.08227), (3.313, -0.4928, 0.08231), (3.304, -0.4492, 0.08173), (3.296, -0.4087, 0.08359), (2.101, -0.729, 3.857), (2.101, 0.729, 3.857)], [], [(20, 1, 3, 21), (27, 11, 7, 22), (22, 7, 5, 23), (25, 15, 1, 20), (8, 13, 4, 6), (10, 3, 1, 15), (7, 11, 14, 5), (17, 10, 15, 19), (2, 0, 12, 9), (16, 18, 13, 8), (23, 5, 14, 24), (29, 19, 15, 25), (21, 3, 10, 26), (28, 17, 11, 27), (26, 10, 17, 28), (24, 14, 19, 29), (9, 12, 18, 16), (11, 17, 19, 14), (13, 24, 29, 18), (9, 26, 28, 16), (16, 28, 27, 8), (2, 21, 26, 9), (18, 29, 25, 12), (4, 23, 24, 13), (12, 25, 20, 0), (6, 22, 23, 4), (8, 27, 22, 6), (0, 20, 21, 2), (4, 13, 33, 31), (12, 32, 34, 18), (13, 18, 34, 33), (0, 30, 32, 12), (0, 739, 741, 30), (0, 2, 740, 739), (741, 747, 35, 30), (34, 39, 38, 33), (32, 37, 39, 34), (31, 36, 77, 76), (30, 35, 37, 32), (36, 41, 78, 77), (37, 42, 44, 39), (35, 40, 42, 37), (747, 753, 40, 35), (39, 44, 43, 38), (41, 46, 79, 78), (42, 47, 49, 44), (40, 45, 47, 42), (753, 759, 45, 40), (44, 49, 48, 43), (45, 759, 765, 50), (48, 49, 54, 53), (46, 48, 53, 51), (49, 47, 52, 54), (47, 45, 50, 52), (50, 765, 771, 55), (53, 54, 59, 58), (51, 53, 58, 56), (54, 52, 57, 59), (52, 50, 55, 57), (55, 771, 777, 60), (58, 59, 64, 63), (56, 58, 63, 61), (59, 57, 62, 64), (57, 55, 60, 62), (60, 777, 783, 65), (63, 64, 69, 68), (61, 63, 68, 66), (64, 62, 67, 69), (62, 60, 65, 67), (1518, 1517, 789, 70), (1520, 1519, 74, 73), (1521, 1520, 73, 71), (1519, 1522, 72, 74), (1522, 1518, 70, 72), (61, 66, 83, 82), (78, 79, 94, 93), (76, 77, 92, 91), (1521, 71, 84, 1523), (4, 31, 76, 75), (46, 51, 80, 79), (77, 78, 93, 92), (51, 56, 81, 80), (56, 61, 82, 81), (4, 75, 85, 6), (6, 85, 86, 8), (8, 86, 87, 16), (16, 87, 88, 9), (9, 88, 89, 2), (740, 2, 89, 805), (75, 76, 91, 90), (80, 81, 96, 95), (1559, 1567, 107, 106), (81, 82, 97, 96), (805, 89, 104, 821), (82, 83, 98, 97), (1567, 1571, 108, 107), (89, 88, 103, 104), (1523, 84, 99, 1524), (85, 75, 90, 100), (88, 87, 102, 103), (1571, 1574, 109, 108), (87, 86, 101, 102), (86, 85, 100, 101), (79, 80, 95, 94), (1560, 1559, 106, 105), (1562, 1561, 117, 118), (1564, 1563, 111, 110), (106, 107, 122, 121), (1561, 1565, 116, 117), (1563, 1566, 112, 111), (1565, 1568, 115, 116), (1566, 1569, 113, 112), (107, 108, 123, 122), (1644, 1570, 114, 1525), (1568, 1560, 105, 115), (108, 109, 124, 123), (1573, 1572, 119, 837), (1572, 1562, 118, 119), (1574, 1564, 110, 109), (105, 106, 121, 120), (118, 117, 132, 133), (110, 111, 126, 125), (121, 122, 137, 136), (117, 116, 131, 132), (111, 112, 127, 126), (116, 115, 130, 131), (112, 113, 128, 127), (122, 123, 138, 137), (1525, 114, 129, 1526), (115, 105, 120, 130), (123, 124, 139, 138), (837, 119, 134, 853), (119, 118, 133, 134), (109, 110, 125, 124), (131, 130, 145, 146), (127, 128, 143, 142), (137, 138, 153, 152), (1526, 129, 144, 1527), (130, 120, 135, 145), (138, 139, 154, 153), (853, 134, 149, 869), (134, 133, 148, 149), (124, 125, 140, 139), (120, 121, 136, 135), (133, 132, 147, 148), (125, 126, 141, 140), (136, 137, 152, 151), (132, 131, 146, 147), (126, 127, 142, 141), (146, 145, 160, 161), (142, 143, 158, 157), (638, 168, 167, 652), (1527, 144, 159, 1528), (145, 135, 150, 160), (641, 169, 168, 638), (869, 149, 164, 885), (149, 148, 163, 164), (139, 140, 155, 154), (135, 136, 151, 150), (148, 147, 162, 163), (140, 141, 156, 155), (652, 167, 166, 644), (147, 146, 161, 162), (141, 142, 157, 156), (650, 635, 175, 176), (651, 636, 173, 172), (555, 557, 183, 182), (1537, 637, 174, 1529), (635, 639, 165, 175), (557, 560, 184, 183), (1425, 640, 179, 901), (640, 642, 178, 179), (641, 643, 170, 169), (639, 644, 166, 165), (642, 645, 177, 178), (643, 646, 171, 170), (563, 555, 182, 181), (645, 650, 176, 177), (646, 651, 172, 171), (552, 551, 190, 191), (554, 553, 188, 187), (152, 153, 240, 238), (1535, 556, 189, 1530), (551, 558, 180, 190), (153, 154, 243, 240), (1328, 559, 194, 917), (559, 561, 193, 194), (560, 562, 185, 184), (558, 563, 181, 180), (561, 564, 192, 193), (562, 565, 186, 185), (151, 152, 238, 246), (564, 552, 191, 192), (565, 554, 187, 186), (73, 74, 199, 198), (74, 72, 197, 199), (70, 789, 923, 195), (99, 84, 200, 201), (1570, 99, 201, 1575), (129, 114, 202, 203), (159, 144, 204, 205), (239, 159, 205, 249), (556, 174, 206, 566), (144, 129, 203, 204), (71, 73, 198, 196), (84, 71, 196, 200), (72, 70, 195, 197), (201, 200, 213, 214), (1575, 201, 214, 1576), (196, 198, 211, 209), (203, 202, 215, 216), (197, 195, 208, 210), (204, 203, 216, 217), (198, 199, 212, 211), (205, 204, 217, 218), (199, 197, 210, 212), (249, 205, 218, 250), (195, 923, 937, 208), (566, 206, 219, 567), (200, 196, 209, 213), (210, 208, 221, 223), (217, 216, 229, 230), (211, 212, 225, 224), (218, 217, 230, 231), (212, 210, 223, 225), (250, 218, 231, 251), (208, 937, 951, 221), (567, 219, 232, 568), (213, 209, 222, 226), (214, 213, 226, 227), (1576, 214, 227, 1577), (209, 211, 224, 222), (216, 215, 228, 229), (648, 250, 251, 649), (647, 249, 250, 648), (637, 239, 249, 647), (156, 157, 237, 248), (162, 161, 235, 247), (155, 156, 248, 245), (163, 162, 247, 244), (150, 151, 246, 241), (154, 155, 245, 243), (164, 163, 244, 242), (38, 43, 41, 36), (885, 164, 242, 969), (160, 150, 241, 234), (33, 38, 36, 31), (1528, 159, 239, 1531), (157, 158, 236, 237), (161, 160, 234, 235), (229, 228, 259, 260), (223, 221, 252, 254), (230, 229, 260, 261), (224, 225, 256, 255), (231, 230, 261, 262), (225, 223, 254, 256), (251, 231, 262, 265), (649, 251, 265, 653), (221, 951, 984, 252), (568, 232, 263, 569), (226, 222, 253, 257), (227, 226, 257, 258), (1577, 227, 258, 1578), (222, 224, 255, 253), (569, 263, 277, 570), (257, 253, 267, 271), (265, 262, 276, 279), (258, 257, 271, 272), (1578, 258, 272, 1579), (253, 255, 269, 267), (260, 259, 273, 274), (254, 252, 266, 268), (261, 260, 274, 275), (255, 256, 270, 269), (262, 261, 275, 276), (256, 254, 268, 270), (653, 265, 279, 654), (252, 984, 999, 266), (43, 48, 46, 41), (281, 280, 1015, 1016), (1581, 282, 1012, 1580), (284, 281, 1016, 1017), (288, 287, 1009, 1011), (290, 284, 1017, 1018), (282, 293, 1013, 1012), (294, 290, 1018, 1019), (293, 288, 1011, 1013), (656, 297, 1022, 1428), (571, 298, 1020, 1340), (302, 283, 1010, 1014), (297, 294, 1019, 1022), (280, 302, 1014, 1015), (1582, 1585, 425, 397), (410, 427, 426, 409), (279, 276, 295, 296), (296, 295, 294, 297), (397, 425, 415, 398), (401, 420, 424, 403), (622, 376, 354, 615), (579, 375, 347, 572), (266, 999, 1043, 286), (286, 1043, 1044, 287), (654, 279, 296, 655), (655, 296, 297, 656), (270, 268, 289, 292), (292, 289, 288, 293), (276, 275, 291, 295), (295, 291, 290, 294), (411, 428, 427, 410), (400, 421, 419, 404), (275, 274, 285, 291), (291, 285, 284, 290), (268, 266, 286, 289), (289, 286, 287, 288), (403, 424, 423, 408), (404, 419, 418, 412), (398, 415, 416, 402), (1167, 1190, 1181, 1173), (407, 417, 414, 406), (594, 593, 304, 303), (596, 595, 322, 321), (1536, 597, 312, 1532), (593, 599, 305, 304), (600, 594, 303, 313), (599, 601, 306, 305), (603, 602, 319, 318), (1375, 604, 317, 1063), (605, 1376, 1069, 323), (601, 606, 307, 306), (602, 607, 320, 319), (604, 608, 316, 317), (607, 596, 321, 320), (578, 372, 351, 573), (606, 609, 308, 307), (597, 603, 318, 312), (621, 374, 348, 614), (608, 610, 315, 316), (609, 611, 309, 308), (610, 612, 314, 315), (611, 613, 310, 309), (612, 600, 313, 314), (613, 598, 311, 310), (305, 306, 328, 327), (319, 320, 342, 341), (1063, 317, 339, 1087), (306, 307, 329, 328), (320, 321, 343, 342), (317, 316, 338, 339), (307, 308, 330, 329), (321, 322, 344, 343), (316, 315, 337, 338), (308, 309, 331, 330), (322, 324, 346, 344), (315, 314, 336, 337), (309, 310, 332, 331), (323, 1069, 1093, 345), (314, 313, 335, 336), (310, 311, 333, 332), (324, 323, 345, 346), (303, 304, 326, 325), (312, 318, 340, 334), (1532, 312, 334, 1533), (304, 305, 327, 326), (318, 319, 341, 340), (313, 303, 325, 335), (658, 1493, 1103, 1104), (660, 659, 1101, 1100), (662, 661, 1113, 1114), (1499, 1497, 681, 680), (666, 665, 1108, 1102), (1538, 666, 1102, 1534), (1498, 1499, 680, 683), (665, 668, 1109, 1108), (1495, 1096, 1458, 682), (657, 1498, 683, 679), (668, 670, 1110, 1109), (1500, 1431, 1503, 1438), (669, 672, 1097, 1496), (670, 673, 1111, 1110), (671, 674, 1106, 1107), (672, 675, 1098, 1097), (673, 676, 1112, 1111), (674, 677, 1105, 1106), (675, 678, 1099, 1098), (676, 662, 1114, 1112), (677, 658, 1104, 1105), (678, 660, 1100, 1099), (1113, 661, 1454, 1435), (1583, 1584, 413, 405), (408, 423, 417, 407), (402, 416, 420, 401), (412, 418, 428, 411), (368, 367, 358, 356), (363, 364, 361, 360), (620, 365, 355, 616), (577, 366, 301, 574), (375, 377, 349, 347), (376, 378, 352, 354), (378, 373, 353, 352), (377, 371, 350, 349), (539, 540, 382, 384), (590, 539, 384, 581), (618, 617, 362, 360), (616, 618, 360, 361), (366, 368, 356, 301), (619, 369, 362, 617), (369, 363, 360, 362), (576, 370, 359, 575), (573, 351, 370, 576), (354, 352, 363, 369), (615, 354, 369, 619), (347, 349, 368, 366), (572, 347, 366, 577), (614, 348, 365, 620), (352, 353, 364, 363), (349, 350, 367, 368), (629, 623, 371, 377), (630, 624, 373, 378), (628, 630, 378, 376), (627, 629, 377, 375), (634, 626, 374, 621), (632, 625, 372, 578), (631, 627, 375, 579), (633, 628, 376, 622), (588, 535, 391, 584), (534, 533, 392, 394), (540, 541, 380, 382), (589, 542, 379, 580), (544, 543, 383, 381), (542, 544, 381, 379), (550, 546, 390, 389), (546, 545, 386, 390), (592, 550, 389, 582), (548, 549, 388, 387), (591, 547, 385, 583), (547, 548, 387, 385), (584, 391, 393, 585), (585, 393, 395, 586), (537, 536, 395, 393), (535, 537, 393, 391), (587, 538, 396, 586), (538, 534, 394, 396), (285, 274, 399, 400), (269, 270, 401, 403), (1581, 283, 409, 1582), (293, 282, 397, 398), (280, 281, 412, 411), (283, 302, 410, 409), (271, 267, 408, 407), (272, 271, 407, 406), (1579, 272, 406, 1583), (281, 284, 404, 412), (267, 269, 403, 408), (270, 292, 402, 401), (302, 280, 411, 410), (284, 285, 400, 404), (274, 273, 405, 399), (292, 293, 398, 402), (399, 422, 421, 400), (420, 416, 432, 436), (423, 424, 440, 439), (415, 425, 441, 431), (421, 422, 438, 437), (422, 413, 429, 438), (414, 417, 433, 430), (426, 427, 443, 442), (418, 419, 435, 434), (424, 420, 436, 440), (1584, 414, 430, 1586), (419, 421, 437, 435), (416, 415, 431, 432), (428, 418, 434, 444), (427, 428, 444, 443), (417, 423, 439, 433), (1585, 426, 442, 1587), (494, 493, 450, 460), (495, 494, 460, 459), (497, 496, 455, 449), (1595, 498, 458, 1589), (501, 500, 448, 452), (496, 502, 456, 455), (503, 499, 457, 447), (505, 504, 454, 453), (504, 506, 445, 454), (507, 497, 449, 446), (498, 495, 459, 458), (493, 508, 451, 450), (502, 501, 452, 456), (1594, 507, 446, 1588), (508, 505, 453, 451), (500, 503, 447, 448), (450, 451, 467, 466), (456, 452, 468, 472), (1588, 446, 462, 1590), (451, 453, 469, 467), (448, 447, 463, 464), (460, 450, 466, 476), (459, 460, 476, 475), (449, 455, 471, 465), (1589, 458, 474, 1591), (452, 448, 464, 468), (455, 456, 472, 471), (447, 457, 473, 463), (453, 454, 470, 469), (454, 445, 461, 470), (446, 449, 465, 462), (458, 459, 475, 474), (470, 486, 485, 469), (465, 481, 478, 462), (475, 491, 490, 474), (467, 483, 482, 466), (468, 484, 488, 472), (1590, 1592, 477, 461), (469, 485, 483, 467), (463, 479, 480, 464), (466, 482, 492, 476), (476, 492, 491, 475), (471, 487, 481, 465), (1591, 1593, 489, 473), (464, 480, 484, 468), (472, 488, 487, 471), (473, 489, 479, 463), (461, 477, 486, 470), (432, 431, 503, 500), (435, 437, 505, 508), (1586, 430, 507, 1594), (440, 436, 501, 502), (434, 435, 508, 493), (442, 443, 495, 498), (430, 433, 497, 507), (438, 429, 506, 504), (437, 438, 504, 505), (431, 441, 499, 503), (439, 440, 502, 496), (436, 432, 500, 501), (1587, 442, 498, 1595), (433, 439, 496, 497), (443, 444, 494, 495), (444, 434, 493, 494), (492, 482, 514, 524), (491, 492, 524, 523), (481, 487, 519, 513), (1593, 490, 522, 1597), (484, 480, 512, 516), (487, 488, 520, 519), (479, 489, 521, 511), (485, 486, 518, 517), (486, 477, 509, 518), (478, 481, 513, 510), (490, 491, 523, 522), (482, 483, 515, 514), (488, 484, 516, 520), (1592, 478, 510, 1596), (483, 485, 517, 515), (480, 479, 511, 512), (509, 525, 517, 518), (525, 527, 515, 517), (527, 529, 514, 515), (529, 531, 524, 514), (531, 522, 523, 524), (1596, 1598, 525, 509), (1598, 1599, 527, 525), (1599, 1600, 529, 527), (1600, 1601, 531, 529), (1601, 1597, 522, 531), (513, 519, 526, 510), (519, 520, 528, 526), (520, 516, 530, 528), (516, 512, 532, 530), (512, 511, 521, 532), (384, 382, 534, 538), (581, 384, 538, 587), (379, 381, 537, 535), (381, 383, 536, 537), (382, 380, 533, 534), (580, 379, 535, 588), (389, 390, 544, 542), (390, 386, 543, 544), (582, 389, 542, 589), (387, 388, 541, 540), (583, 385, 539, 590), (385, 387, 540, 539), (359, 357, 548, 547), (575, 359, 547, 591), (357, 355, 549, 548), (574, 301, 550, 592), (356, 358, 545, 546), (301, 356, 546, 550), (355, 574, 592, 549), (358, 575, 591, 545), (386, 583, 590, 543), (388, 582, 589, 541), (380, 580, 588, 533), (383, 581, 587, 536), (536, 587, 586, 395), (394, 585, 586, 396), (392, 584, 585, 394), (545, 591, 583, 386), (549, 592, 582, 388), (541, 589, 580, 380), (533, 588, 584, 392), (626, 631, 579, 374), (623, 632, 578, 371), (348, 572, 577, 365), (350, 573, 576, 367), (367, 576, 575, 358), (543, 590, 581, 383), (365, 577, 574, 355), (371, 578, 573, 350), (374, 579, 572, 348), (300, 571, 1340, 1021), (264, 569, 570, 278), (233, 568, 569, 264), (220, 567, 568, 233), (207, 566, 567, 220), (189, 556, 566, 207), (171, 172, 554, 565), (177, 176, 552, 564), (170, 171, 565, 562), (178, 177, 564, 561), (165, 166, 563, 558), (169, 170, 562, 560), (179, 178, 561, 559), (901, 179, 559, 1328), (175, 165, 558, 551), (1529, 174, 556, 1535), (172, 173, 553, 554), (176, 175, 551, 552), (166, 167, 555, 563), (168, 169, 560, 557), (167, 168, 557, 555), (625, 633, 622, 372), (624, 634, 621, 373), (353, 614, 620, 364), (351, 615, 619, 370), (370, 619, 617, 359), (355, 357, 618, 616), (357, 359, 617, 618), (364, 620, 616, 361), (187, 188, 598, 613), (191, 190, 600, 612), (186, 187, 613, 611), (192, 191, 612, 610), (185, 186, 611, 609), (193, 192, 610, 608), (373, 621, 614, 353), (189, 207, 603, 597), (184, 185, 609, 606), (233, 264, 596, 607), (194, 193, 608, 604), (220, 233, 607, 602), (183, 184, 606, 601), (300, 1021, 1376, 605), (917, 194, 604, 1375), (207, 220, 602, 603), (182, 183, 601, 599), (190, 180, 594, 600), (181, 182, 599, 593), (1530, 189, 597, 1536), (264, 278, 595, 596), (180, 181, 593, 594), (372, 622, 615, 351), (1506, 1516, 634, 624), (1507, 1515, 633, 625), (1505, 1514, 632, 623), (1508, 1513, 631, 626), (1515, 1510, 628, 633), (1513, 1509, 627, 631), (1514, 1507, 625, 632), (1516, 1508, 626, 634), (1509, 1511, 629, 627), (1510, 1512, 630, 628), (1512, 1506, 624, 630), (1511, 1505, 623, 629), (299, 655, 656, 298), (277, 654, 655, 299), (298, 656, 1428, 1020), (263, 653, 654, 277), (232, 649, 653, 263), (174, 637, 647, 206), (206, 647, 648, 219), (219, 648, 649, 232), (248, 237, 651, 646), (247, 235, 650, 645), (245, 248, 646, 643), (244, 247, 645, 642), (241, 246, 644, 639), (243, 245, 643, 641), (242, 244, 642, 640), (969, 242, 640, 1425), (234, 241, 639, 635), (1531, 239, 637, 1537), (237, 236, 636, 651), (235, 234, 635, 650), (238, 652, 644, 246), (243, 641, 638, 240), (240, 638, 652, 238), (345, 1093, 1454, 661), (331, 332, 660, 678), (337, 336, 658, 677), (344, 346, 662, 676), (330, 331, 678, 675), (338, 337, 677, 674), (343, 344, 676, 673), (329, 330, 675, 672), (339, 338, 674, 671), (342, 343, 673, 670), (328, 329, 672, 669), (1087, 339, 671, 1446), (341, 342, 670, 668), (327, 328, 669, 667), (335, 325, 664, 1493), (340, 341, 668, 665), (326, 327, 667, 663), (1533, 334, 666, 1538), (334, 340, 665, 666), (325, 326, 663, 664), (346, 345, 661, 662), (332, 333, 659, 660), (336, 335, 1493, 658), (681, 682, 687, 686), (683, 680, 685, 688), (680, 681, 686, 685), (1459, 679, 684, 1466), (1494, 657, 679, 1459), (1497, 1495, 682, 681), (687, 1465, 1472, 692), (684, 688, 693, 689), (686, 687, 692, 691), (688, 685, 690, 693), (679, 683, 688, 684), (682, 1458, 1465, 687), (692, 1472, 1479, 697), (689, 693, 698, 694), (691, 692, 697, 696), (693, 690, 695, 698), (1466, 684, 689, 1473), (685, 686, 691, 690), (1480, 694, 699, 1487), (697, 1479, 1486, 702), (694, 698, 703, 699), (696, 697, 702, 701), (1473, 689, 694, 1480), (690, 691, 696, 695), (703, 700, 1456, 1457), (700, 701, 1455, 1456), (699, 703, 1457, 1487), (701, 702, 1486, 1455), (695, 696, 701, 700), (698, 695, 700, 703), (724, 725, 707, 705), (731, 726, 711, 715), (726, 727, 709, 711), (729, 724, 705, 719), (712, 710, 708, 717), (714, 719, 705, 707), (711, 709, 718, 715), (721, 723, 719, 714), (706, 713, 716, 704), (720, 712, 717, 722), (727, 728, 718, 709), (733, 729, 719, 723), (725, 730, 714, 707), (732, 731, 715, 721), (730, 732, 721, 714), (728, 733, 723, 718), (713, 720, 722, 716), (715, 718, 723, 721), (717, 722, 733, 728), (713, 720, 732, 730), (720, 712, 731, 732), (706, 713, 730, 725), (722, 716, 729, 733), (708, 717, 728, 727), (716, 704, 724, 729), (710, 708, 727, 726), (712, 710, 726, 731), (704, 706, 725, 724), (708, 735, 737, 717), (716, 722, 738, 736), (717, 737, 738, 722), (704, 716, 736, 734), (704, 734, 741, 739), (704, 739, 740, 706), (741, 734, 742, 747), (738, 737, 745, 746), (736, 738, 746, 744), (735, 791, 792, 743), (734, 736, 744, 742), (743, 792, 793, 749), (744, 746, 752, 750), (742, 744, 750, 748), (747, 742, 748, 753), (746, 745, 751, 752), (749, 793, 794, 755), (750, 752, 758, 756), (748, 750, 756, 754), (753, 748, 754, 759), (752, 751, 757, 758), (754, 760, 765, 759), (757, 763, 764, 758), (755, 761, 763, 757), (758, 764, 762, 756), (756, 762, 760, 754), (760, 766, 771, 765), (763, 769, 770, 764), (761, 767, 769, 763), (764, 770, 768, 762), (762, 768, 766, 760), (766, 772, 777, 771), (769, 775, 776, 770), (767, 773, 775, 769), (770, 776, 774, 768), (768, 774, 772, 766), (772, 778, 783, 777), (775, 781, 782, 776), (773, 779, 781, 775), (776, 782, 780, 774), (774, 780, 778, 772), (1539, 784, 789, 1517), (1541, 787, 788, 1540), (1542, 785, 787, 1541), (1540, 788, 786, 1543), (1543, 786, 784, 1539), (773, 797, 798, 779), (793, 809, 810, 794), (791, 807, 808, 792), (1542, 1544, 799, 785), (708, 790, 791, 735), (755, 794, 795, 761), (792, 808, 809, 793), (761, 795, 796, 767), (767, 796, 797, 773), (708, 710, 800, 790), (710, 712, 801, 800), (712, 720, 802, 801), (720, 713, 803, 802), (713, 706, 804, 803), (740, 805, 804, 706), (790, 806, 807, 791), (795, 811, 812, 796), (1602, 823, 824, 1610), (796, 812, 813, 797), (805, 821, 820, 804), (797, 813, 814, 798), (1610, 824, 825, 1614), (804, 820, 819, 803), (1544, 1545, 815, 799), (800, 816, 806, 790), (803, 819, 818, 802), (1614, 825, 826, 1616), (802, 818, 817, 801), (801, 817, 816, 800), (794, 810, 811, 795), (1603, 822, 823, 1602), (1605, 835, 834, 1604), (1607, 827, 828, 1606), (823, 839, 840, 824), (1604, 834, 833, 1608), (1606, 828, 829, 1609), (1608, 833, 832, 1611), (1609, 829, 830, 1612), (824, 840, 841, 825), (1643, 1546, 831, 1613), (1611, 832, 822, 1603), (825, 841, 842, 826), (1573, 837, 836, 1615), (1615, 836, 835, 1605), (1616, 826, 827, 1607), (822, 838, 839, 823), (835, 851, 850, 834), (827, 843, 844, 828), (839, 855, 856, 840), (834, 850, 849, 833), (828, 844, 845, 829), (833, 849, 848, 832), (829, 845, 846, 830), (840, 856, 857, 841), (1546, 1547, 847, 831), (832, 848, 838, 822), (841, 857, 858, 842), (837, 853, 852, 836), (836, 852, 851, 835), (826, 842, 843, 827), (849, 865, 864, 848), (845, 861, 862, 846), (856, 872, 873, 857), (1547, 1548, 863, 847), (848, 864, 854, 838), (857, 873, 874, 858), (853, 869, 868, 852), (852, 868, 867, 851), (842, 858, 859, 843), (838, 854, 855, 839), (851, 867, 866, 850), (843, 859, 860, 844), (855, 871, 872, 856), (850, 866, 865, 849), (844, 860, 861, 845), (865, 881, 880, 864), (861, 877, 878, 862), (1410, 1424, 888, 889), (1548, 1549, 879, 863), (864, 880, 870, 854), (1413, 1410, 889, 890), (869, 885, 884, 868), (868, 884, 883, 867), (858, 874, 875, 859), (854, 870, 871, 855), (867, 883, 882, 866), (859, 875, 876, 860), (1424, 1416, 887, 888), (866, 882, 881, 865), (860, 876, 877, 861), (1422, 897, 896, 1407), (1423, 893, 894, 1408), (1323, 904, 905, 1325), (1557, 1550, 895, 1409), (1407, 896, 886, 1411), (1325, 905, 906, 1329), (1425, 901, 900, 1412), (1412, 900, 899, 1414), (1413, 890, 891, 1415), (1411, 886, 887, 1416), (1414, 899, 898, 1417), (1415, 891, 892, 1418), (1332, 903, 904, 1323), (1417, 898, 897, 1422), (1418, 892, 893, 1423), (1320, 913, 912, 1319), (1322, 909, 910, 1321), (872, 964, 966, 873), (1555, 1551, 911, 1324), (1319, 912, 902, 1326), (873, 966, 970, 874), (1328, 917, 916, 1327), (1327, 916, 915, 1330), (1329, 906, 907, 1331), (1326, 902, 903, 1332), (1330, 915, 914, 1333), (1331, 907, 908, 1334), (871, 973, 964, 872), (1333, 914, 913, 1320), (1334, 908, 909, 1322), (787, 921, 922, 788), (788, 922, 920, 786), (784, 918, 923, 789), (815, 925, 924, 799), (1613, 1617, 925, 815), (847, 927, 926, 831), (879, 929, 928, 863), (965, 976, 929, 879), (1324, 1335, 930, 895), (863, 928, 927, 847), (785, 919, 921, 787), (799, 924, 919, 785), (786, 920, 918, 784), (925, 939, 938, 924), (1617, 1618, 939, 925), (919, 933, 935, 921), (927, 941, 940, 926), (920, 934, 932, 918), (928, 942, 941, 927), (921, 935, 936, 922), (929, 943, 942, 928), (922, 936, 934, 920), (976, 977, 943, 929), (918, 932, 937, 923), (1335, 1336, 944, 930), (924, 938, 933, 919), (934, 948, 946, 932), (942, 956, 955, 941), (935, 949, 950, 936), (943, 957, 956, 942), (936, 950, 948, 934), (977, 978, 957, 943), (932, 946, 951, 937), (1336, 1337, 958, 944), (938, 952, 947, 933), (939, 953, 952, 938), (1618, 1619, 953, 939), (933, 947, 949, 935), (941, 955, 954, 940), (1420, 1421, 978, 977), (1419, 1420, 977, 976), (1409, 1419, 976, 965), (876, 975, 963, 877), (882, 974, 961, 881), (875, 972, 975, 876), (883, 971, 974, 882), (870, 967, 973, 871), (874, 970, 972, 875), (884, 968, 971, 883), (745, 743, 749, 751), (885, 969, 968, 884), (880, 960, 967, 870), (737, 735, 743, 745), (1549, 1552, 965, 879), (877, 963, 962, 878), (881, 961, 960, 880), (955, 988, 987, 954), (948, 981, 979, 946), (956, 989, 988, 955), (949, 982, 983, 950), (957, 990, 989, 956), (950, 983, 981, 948), (978, 993, 990, 957), (1421, 1426, 993, 978), (946, 979, 984, 951), (1337, 1338, 991, 958), (952, 985, 980, 947), (953, 986, 985, 952), (1619, 1620, 986, 953), (947, 980, 982, 949), (1338, 1339, 1006, 991), (985, 1000, 995, 980), (993, 1008, 1005, 990), (986, 1001, 1000, 985), (1620, 1621, 1001, 986), (980, 995, 997, 982), (988, 1003, 1002, 987), (981, 996, 994, 979), (989, 1004, 1003, 988), (982, 997, 998, 983), (990, 1005, 1004, 989), (983, 998, 996, 981), (1426, 1427, 1008, 993), (979, 994, 999, 984), (751, 749, 755, 757), (1024, 1016, 1015, 1023), (1622, 1580, 1012, 1025), (1027, 1017, 1016, 1024), (1031, 1011, 1009, 1030), (1033, 1018, 1017, 1027), (1025, 1012, 1013, 1036), (1037, 1019, 1018, 1033), (1036, 1013, 1011, 1031), (1430, 1428, 1022, 1040), (1341, 1340, 1020, 1041), (1047, 1014, 1010, 1026), (1040, 1022, 1019, 1037), (1023, 1015, 1014, 1047), (1623, 1626, 1194, 1177), (1177, 1194, 1195, 1178), (1008, 1039, 1038, 1005), (1039, 1040, 1037, 1038), (1166, 1183, 1193, 1165), (1171, 1192, 1188, 1169), (1394, 1387, 1122, 1144), (1349, 1342, 1115, 1143), (994, 1029, 1043, 999), (1029, 1030, 1044, 1043), (1427, 1429, 1039, 1008), (1429, 1430, 1040, 1039), (998, 1035, 1032, 996), (1035, 1036, 1031, 1032), (1005, 1038, 1034, 1004), (1038, 1037, 1033, 1034), (1178, 1195, 1196, 1179), (1172, 1187, 1189, 1168), (1004, 1034, 1028, 1003), (1034, 1033, 1027, 1028), (996, 1032, 1029, 994), (1032, 1031, 1030, 1029), (1176, 1191, 1192, 1171), (1180, 1186, 1187, 1172), (1170, 1184, 1183, 1166), (1174, 1182, 1185, 1175), (1364, 1048, 1049, 1363), (1366, 1067, 1068, 1365), (1556, 1553, 1057, 1367), (1363, 1049, 1050, 1369), (1370, 1058, 1048, 1364), (1369, 1050, 1051, 1371), (1373, 1064, 1065, 1372), (1375, 1063, 1062, 1374), (1377, 1070, 1069, 1376), (1371, 1051, 1052, 1378), (1372, 1065, 1066, 1379), (1374, 1062, 1061, 1380), (1379, 1066, 1067, 1366), (1348, 1343, 1119, 1140), (1378, 1052, 1053, 1381), (1367, 1057, 1064, 1373), (1393, 1386, 1116, 1142), (1380, 1061, 1060, 1382), (1381, 1053, 1054, 1383), (1382, 1060, 1059, 1384), (1383, 1054, 1055, 1385), (1384, 1059, 1058, 1370), (1385, 1055, 1056, 1368), (1050, 1074, 1075, 1051), (1065, 1089, 1090, 1066), (1063, 1087, 1086, 1062), (1051, 1075, 1076, 1052), (1066, 1090, 1091, 1067), (1062, 1086, 1085, 1061), (1052, 1076, 1077, 1053), (1067, 1091, 1092, 1068), (1061, 1085, 1084, 1060), (1053, 1077, 1078, 1054), (1068, 1092, 1095, 1071), (1060, 1084, 1083, 1059), (1054, 1078, 1079, 1055), (1070, 1094, 1093, 1069), (1059, 1083, 1082, 1058), (1055, 1079, 1080, 1056), (1071, 1095, 1094, 1070), (1048, 1072, 1073, 1049), (1057, 1081, 1088, 1064), (1553, 1554, 1081, 1057), (1049, 1073, 1074, 1050), (1064, 1088, 1089, 1065), (1058, 1082, 1072, 1048), (1432, 1104, 1103, 1500), (1434, 1100, 1101, 1433), (1436, 1114, 1113, 1435), (1504, 1461, 1462, 1502), (1440, 1102, 1108, 1439), (1558, 1534, 1102, 1440), (1503, 1464, 1461, 1504), (1439, 1108, 1109, 1442), (1501, 1463, 1458, 1096), (1431, 1460, 1464, 1503), (1442, 1109, 1110, 1444), (1438, 1503, 1504, 1437), (1443, 1496, 1097, 1447), (1444, 1110, 1111, 1448), (1445, 1107, 1106, 1449), (1447, 1097, 1098, 1450), (1448, 1111, 1112, 1451), (1449, 1106, 1105, 1452), (1450, 1098, 1099, 1453), (1451, 1112, 1114, 1436), (1452, 1105, 1104, 1432), (1453, 1099, 1100, 1434), (1103, 1494, 1431, 1500), (1624, 1625, 1182, 1174), (1175, 1185, 1191, 1176), (1169, 1188, 1184, 1170), (1179, 1196, 1186, 1180), (1136, 1124, 1126, 1135), (1131, 1128, 1129, 1132), (1392, 1388, 1123, 1133), (1347, 1344, 1046, 1134), (1143, 1115, 1117, 1145), (1144, 1122, 1120, 1146), (1146, 1120, 1121, 1141), (1145, 1117, 1118, 1139), (1307, 1152, 1150, 1308), (1360, 1351, 1152, 1307), (1390, 1128, 1130, 1389), (1388, 1129, 1128, 1390), (1134, 1046, 1124, 1136), (1391, 1389, 1130, 1137), (1137, 1130, 1128, 1131), (1346, 1345, 1127, 1138), (1343, 1346, 1138, 1119), (1122, 1137, 1131, 1120), (1387, 1391, 1137, 1122), (1115, 1134, 1136, 1117), (1342, 1347, 1134, 1115), (1386, 1392, 1133, 1116), (1120, 1131, 1132, 1121), (1117, 1136, 1135, 1118), (1401, 1145, 1139, 1395), (1402, 1146, 1141, 1396), (1400, 1144, 1146, 1402), (1399, 1143, 1145, 1401), (1406, 1393, 1142, 1398), (1404, 1348, 1140, 1397), (1403, 1349, 1143, 1399), (1405, 1394, 1144, 1400), (1358, 1354, 1159, 1303), (1302, 1162, 1160, 1301), (1308, 1150, 1148, 1309), (1359, 1350, 1147, 1310), (1312, 1149, 1151, 1311), (1310, 1147, 1149, 1312), (1318, 1157, 1158, 1314), (1314, 1158, 1154, 1313), (1362, 1352, 1157, 1318), (1316, 1155, 1156, 1317), (1361, 1353, 1153, 1315), (1315, 1153, 1155, 1316), (1354, 1355, 1161, 1159), (1355, 1356, 1163, 1161), (1305, 1161, 1163, 1304), (1303, 1159, 1161, 1305), (1357, 1356, 1164, 1306), (1306, 1164, 1162, 1302), (1028, 1168, 1167, 1003), (997, 1171, 1169, 998), (1622, 1623, 1177, 1026), (1036, 1166, 1165, 1025), (1023, 1179, 1180, 1024), (1026, 1177, 1178, 1047), (1000, 1175, 1176, 995), (1001, 1174, 1175, 1000), (1621, 1624, 1174, 1001), (1024, 1180, 1172, 1027), (995, 1176, 1171, 997), (998, 1169, 1170, 1035), (1047, 1178, 1179, 1023), (1027, 1172, 1168, 1028), (1003, 1167, 1173, 1002), (1035, 1170, 1166, 1036), (1168, 1189, 1190, 1167), (1188, 1204, 1200, 1184), (1191, 1207, 1208, 1192), (1183, 1199, 1209, 1193), (1189, 1205, 1206, 1190), (1190, 1206, 1197, 1181), (1182, 1198, 1201, 1185), (1194, 1210, 1211, 1195), (1186, 1202, 1203, 1187), (1192, 1208, 1204, 1188), (1625, 1627, 1198, 1182), (1187, 1203, 1205, 1189), (1184, 1200, 1199, 1183), (1196, 1212, 1202, 1186), (1195, 1211, 1212, 1196), (1185, 1201, 1207, 1191), (1626, 1628, 1210, 1194), (1262, 1228, 1218, 1261), (1263, 1227, 1228, 1262), (1265, 1217, 1223, 1264), (1636, 1630, 1226, 1266), (1269, 1220, 1216, 1268), (1264, 1223, 1224, 1270), (1271, 1215, 1225, 1267), (1273, 1221, 1222, 1272), (1272, 1222, 1213, 1274), (1275, 1214, 1217, 1265), (1266, 1226, 1227, 1263), (1261, 1218, 1219, 1276), (1270, 1224, 1220, 1269), (1635, 1629, 1214, 1275), (1276, 1219, 1221, 1273), (1268, 1216, 1215, 1271), (1218, 1234, 1235, 1219), (1224, 1240, 1236, 1220), (1629, 1631, 1230, 1214), (1219, 1235, 1237, 1221), (1216, 1232, 1231, 1215), (1228, 1244, 1234, 1218), (1227, 1243, 1244, 1228), (1217, 1233, 1239, 1223), (1630, 1632, 1242, 1226), (1220, 1236, 1232, 1216), (1223, 1239, 1240, 1224), (1215, 1231, 1241, 1225), (1221, 1237, 1238, 1222), (1222, 1238, 1229, 1213), (1214, 1230, 1233, 1217), (1226, 1242, 1243, 1227), (1238, 1237, 1253, 1254), (1233, 1230, 1246, 1249), (1243, 1242, 1258, 1259), (1235, 1234, 1250, 1251), (1236, 1240, 1256, 1252), (1631, 1229, 1245, 1633), (1237, 1235, 1251, 1253), (1231, 1232, 1248, 1247), (1234, 1244, 1260, 1250), (1244, 1243, 1259, 1260), (1239, 1233, 1249, 1255), (1632, 1241, 1257, 1634), (1232, 1236, 1252, 1248), (1240, 1239, 1255, 1256), (1241, 1231, 1247, 1257), (1229, 1238, 1254, 1245), (1200, 1268, 1271, 1199), (1203, 1276, 1273, 1205), (1627, 1635, 1275, 1198), (1208, 1270, 1269, 1204), (1202, 1261, 1276, 1203), (1210, 1266, 1263, 1211), (1198, 1275, 1265, 1201), (1206, 1272, 1274, 1197), (1205, 1273, 1272, 1206), (1199, 1271, 1267, 1209), (1207, 1264, 1270, 1208), (1204, 1269, 1268, 1200), (1628, 1636, 1266, 1210), (1201, 1265, 1264, 1207), (1211, 1263, 1262, 1212), (1212, 1262, 1261, 1202), (1260, 1292, 1282, 1250), (1259, 1291, 1292, 1260), (1249, 1281, 1287, 1255), (1634, 1638, 1290, 1258), (1252, 1284, 1280, 1248), (1255, 1287, 1288, 1256), (1247, 1279, 1289, 1257), (1253, 1285, 1286, 1254), (1254, 1286, 1277, 1245), (1246, 1278, 1281, 1249), (1258, 1290, 1291, 1259), (1250, 1282, 1283, 1251), (1256, 1288, 1284, 1252), (1633, 1637, 1278, 1246), (1251, 1283, 1285, 1253), (1248, 1280, 1279, 1247), (1277, 1286, 1285, 1293), (1293, 1285, 1283, 1295), (1295, 1283, 1282, 1297), (1297, 1282, 1292, 1299), (1299, 1292, 1291, 1290), (1637, 1277, 1293, 1639), (1639, 1293, 1295, 1640), (1640, 1295, 1297, 1641), (1641, 1297, 1299, 1642), (1642, 1299, 1290, 1638), (1281, 1278, 1294, 1287), (1287, 1294, 1296, 1288), (1288, 1296, 1298, 1284), (1284, 1298, 1300, 1280), (1280, 1300, 1289, 1279), (1152, 1306, 1302, 1150), (1351, 1357, 1306, 1152), (1147, 1303, 1305, 1149), (1149, 1305, 1304, 1151), (1150, 1302, 1301, 1148), (1350, 1358, 1303, 1147), (1157, 1310, 1312, 1158), (1158, 1312, 1311, 1154), (1352, 1359, 1310, 1157), (1155, 1308, 1309, 1156), (1353, 1360, 1307, 1153), (1153, 1307, 1308, 1155), (1127, 1315, 1316, 1125), (1345, 1361, 1315, 1127), (1125, 1316, 1317, 1123), (1344, 1362, 1318, 1046), (1124, 1314, 1313, 1126), (1046, 1318, 1314, 1124), (1123, 1317, 1362, 1344), (1126, 1313, 1361, 1345), (1154, 1311, 1360, 1353), (1156, 1309, 1359, 1352), (1148, 1301, 1358, 1350), (1151, 1304, 1357, 1351), (1304, 1163, 1356, 1357), (1162, 1164, 1356, 1355), (1160, 1162, 1355, 1354), (1313, 1154, 1353, 1361), (1317, 1156, 1352, 1362), (1309, 1148, 1350, 1359), (1301, 1160, 1354, 1358), (1398, 1142, 1349, 1403), (1395, 1139, 1348, 1404), (1116, 1133, 1347, 1342), (1118, 1135, 1346, 1343), (1135, 1126, 1345, 1346), (1311, 1151, 1351, 1360), (1133, 1123, 1344, 1347), (1139, 1118, 1343, 1348), (1142, 1116, 1342, 1349), (1045, 1021, 1340, 1341), (992, 1007, 1339, 1338), (959, 992, 1338, 1337), (945, 959, 1337, 1336), (931, 945, 1336, 1335), (911, 931, 1335, 1324), (892, 1334, 1322, 893), (898, 1333, 1320, 897), (891, 1331, 1334, 892), (899, 1330, 1333, 898), (886, 1326, 1332, 887), (890, 1329, 1331, 891), (900, 1327, 1330, 899), (901, 1328, 1327, 900), (896, 1319, 1326, 886), (1550, 1555, 1324, 895), (893, 1322, 1321, 894), (897, 1320, 1319, 896), (887, 1332, 1323, 888), (889, 1325, 1329, 890), (888, 1323, 1325, 889), (1397, 1140, 1394, 1405), (1396, 1141, 1393, 1406), (1121, 1132, 1392, 1386), (1119, 1138, 1391, 1387), (1138, 1127, 1389, 1391), (1123, 1388, 1390, 1125), (1125, 1390, 1389, 1127), (1132, 1129, 1388, 1392), (909, 1385, 1368, 910), (913, 1384, 1370, 912), (908, 1383, 1385, 909), (914, 1382, 1384, 913), (907, 1381, 1383, 908), (915, 1380, 1382, 914), (1141, 1121, 1386, 1393), (911, 1367, 1373, 931), (906, 1378, 1381, 907), (959, 1379, 1366, 992), (916, 1374, 1380, 915), (945, 1372, 1379, 959), (905, 1371, 1378, 906), (1045, 1377, 1376, 1021), (917, 1375, 1374, 916), (931, 1373, 1372, 945), (904, 1369, 1371, 905), (912, 1370, 1364, 902), (903, 1363, 1369, 904), (1551, 1556, 1367, 911), (992, 1366, 1365, 1007), (902, 1364, 1363, 903), (1140, 1119, 1387, 1394), (1068, 1396, 1406, 1365), (1045, 1397, 1405, 1377), (1041, 1395, 1404, 1341), (1007, 1398, 1403, 1339), (1377, 1405, 1400, 1070), (1339, 1403, 1399, 1006), (1341, 1404, 1397, 1045), (1365, 1406, 1398, 1007), (1006, 1399, 1401, 1042), (1070, 1400, 1402, 1071), (1071, 1402, 1396, 1068), (1042, 1401, 1395, 1041), (1042, 1041, 1430, 1429), (1006, 1042, 1429, 1427), (1041, 1020, 1428, 1430), (991, 1006, 1427, 1426), (958, 991, 1426, 1421), (895, 930, 1419, 1409), (930, 944, 1420, 1419), (944, 958, 1421, 1420), (975, 1418, 1423, 963), (974, 1417, 1422, 961), (972, 1415, 1418, 975), (971, 1414, 1417, 974), (967, 1411, 1416, 973), (970, 1413, 1415, 972), (968, 1412, 1414, 971), (969, 1425, 1412, 968), (960, 1407, 1411, 967), (1552, 1557, 1409, 965), (963, 1423, 1408, 962), (961, 1422, 1407, 960), (964, 973, 1416, 1424), (970, 966, 1410, 1413), (966, 964, 1424, 1410), (1094, 1435, 1454, 1093), (1078, 1453, 1434, 1079), (1084, 1452, 1432, 1083), (1092, 1451, 1436, 1095), (1077, 1450, 1453, 1078), (1085, 1449, 1452, 1084), (1091, 1448, 1451, 1092), (1076, 1447, 1450, 1077), (1086, 1445, 1449, 1085), (1090, 1444, 1448, 1091), (1075, 1443, 1447, 1076), (1087, 1446, 1445, 1086), (1089, 1442, 1444, 1090), (1074, 1441, 1443, 1075), (1082, 1500, 1438, 1072), (1088, 1439, 1442, 1089), (1073, 1437, 1441, 1074), (1554, 1558, 1440, 1081), (1081, 1440, 1439, 1088), (1072, 1438, 1437, 1073), (1095, 1436, 1435, 1094), (1079, 1434, 1433, 1080), (1083, 1432, 1500, 1082), (1462, 1469, 1470, 1463), (1464, 1471, 1468, 1461), (1461, 1468, 1469, 1462), (1459, 1466, 1467, 1460), (1494, 1459, 1460, 1431), (1502, 1462, 1463, 1501), (1470, 1477, 1472, 1465), (1467, 1474, 1478, 1471), (1469, 1476, 1477, 1470), (1471, 1478, 1475, 1468), (1460, 1467, 1471, 1464), (1463, 1470, 1465, 1458), (1477, 1484, 1479, 1472), (1474, 1481, 1485, 1478), (1476, 1483, 1484, 1477), (1478, 1485, 1482, 1475), (1466, 1473, 1474, 1467), (1468, 1475, 1476, 1469), (1480, 1487, 1488, 1481), (1484, 1491, 1486, 1479), (1481, 1488, 1492, 1485), (1483, 1490, 1491, 1484), (1473, 1480, 1481, 1474), (1475, 1482, 1483, 1476), (1492, 1457, 1456, 1489), (1489, 1456, 1455, 1490), (1488, 1487, 1457, 1492), (1490, 1455, 1486, 1491), (1482, 1489, 1490, 1483), (1485, 1492, 1489, 1482), (1107, 1445, 1446, 671), (1437, 1504, 1502, 1441), (1441, 1502, 1501, 1443), (1443, 1501, 1096, 1496), (1496, 1096, 1495, 669), (669, 1495, 1497, 667), (667, 1497, 1499, 663), (663, 1499, 1498, 664), (664, 1498, 657, 1493), (1493, 657, 1494, 1103), (1030, 1009, 287, 1044), (405, 413, 422, 399), (299, 298, 1505, 1511), (324, 322, 1506, 1512), (323, 324, 1512, 1510), (277, 299, 1511, 1509), (595, 278, 1508, 1516), (571, 300, 1507, 1514), (570, 277, 1509, 1513), (605, 323, 1510, 1515), (278, 570, 1513, 1508), (298, 571, 1514, 1505), (300, 605, 1515, 1507), (322, 595, 1516, 1506), (1080, 1433, 1558, 1554), (962, 1408, 1557, 1552), (910, 1368, 1556, 1551), (894, 1321, 1555, 1550), (1433, 1101, 1534, 1558), (1056, 1080, 1554, 1553), (1368, 1056, 1553, 1556), (878, 962, 1552, 1549), (1321, 910, 1551, 1555), (1408, 894, 1550, 1557), (862, 878, 1549, 1548), (846, 862, 1548, 1547), (830, 846, 1547, 1546), (1612, 830, 1546, 1643), (798, 814, 1545, 1544), (779, 798, 1544, 1542), (780, 1543, 1539, 778), (782, 1540, 1543, 780), (779, 1542, 1541, 781), (781, 1541, 1540, 782), (778, 1539, 1517, 783), (333, 1533, 1538, 659), (236, 1531, 1537, 636), (188, 1530, 1536, 598), (173, 1529, 1535, 553), (659, 1538, 1534, 1101), (311, 1532, 1533, 333), (598, 1536, 1532, 311), (158, 1528, 1531, 236), (553, 1535, 1530, 188), (636, 1537, 1529, 173), (143, 1527, 1528, 158), (128, 1526, 1527, 143), (113, 1525, 1526, 128), (1569, 1644, 1525, 113), (83, 1523, 1524, 98), (66, 1521, 1523, 83), (67, 65, 1518, 1522), (69, 67, 1522, 1519), (66, 68, 1520, 1521), (68, 69, 1519, 1520), (65, 783, 1517, 1518), (98, 1524, 1644, 1569), (814, 1612, 1643, 1545), (1300, 1642, 1638, 1289), (1298, 1641, 1642, 1300), (1296, 1640, 1641, 1298), (1294, 1639, 1640, 1296), (1278, 1637, 1639, 1294), (1245, 1277, 1637, 1633), (1257, 1289, 1638, 1634), (1209, 1267, 1636, 1628), (1197, 1274, 1635, 1627), (1242, 1632, 1634, 1258), (1230, 1631, 1633, 1246), (1225, 1241, 1632, 1630), (1213, 1229, 1631, 1629), (1274, 1213, 1629, 1635), (1267, 1225, 1630, 1636), (1193, 1209, 1628, 1626), (1181, 1197, 1627, 1625), (1002, 1173, 1624, 1621), (1025, 1165, 1623, 1622), (1173, 1181, 1625, 1624), (1165, 1193, 1626, 1623), (1026, 1010, 1580, 1622), (987, 1002, 1621, 1620), (954, 987, 1620, 1619), (940, 954, 1619, 1618), (926, 940, 1618, 1617), (831, 926, 1617, 1613), (810, 1616, 1607, 811), (820, 1615, 1605, 819), (821, 1573, 1615, 820), (816, 1611, 1603, 806), (1545, 1643, 1613, 815), (813, 1609, 1612, 814), (817, 1608, 1611, 816), (812, 1606, 1609, 813), (818, 1604, 1608, 817), (811, 1607, 1606, 812), (819, 1605, 1604, 818), (806, 1603, 1602, 807), (809, 1614, 1616, 810), (808, 1610, 1614, 809), (807, 1602, 1610, 808), (532, 521, 1597, 1601), (530, 532, 1601, 1600), (528, 530, 1600, 1599), (526, 528, 1599, 1598), (510, 526, 1598, 1596), (477, 1592, 1596, 509), (489, 1593, 1597, 521), (441, 1587, 1595, 499), (429, 1586, 1594, 506), (474, 490, 1593, 1591), (462, 478, 1592, 1590), (457, 1589, 1591, 473), (445, 1588, 1590, 461), (506, 1594, 1588, 445), (499, 1595, 1589, 457), (425, 1585, 1587, 441), (413, 1584, 1586, 429), (273, 1579, 1583, 405), (282, 1581, 1582, 397), (406, 414, 1584, 1583), (409, 426, 1585, 1582), (283, 1581, 1580, 1010), (259, 1578, 1579, 273), (228, 1577, 1578, 259), (215, 1576, 1577, 228), (202, 1575, 1576, 215), (114, 1570, 1575, 202), (94, 95, 1564, 1574), (104, 103, 1562, 1572), (821, 104, 1572, 1573), (100, 90, 1560, 1568), (1524, 99, 1570, 1644), (97, 98, 1569, 1566), (101, 100, 1568, 1565), (96, 97, 1566, 1563), (102, 101, 1565, 1561), (95, 96, 1563, 1564), (103, 102, 1561, 1562), (90, 91, 1559, 1560), (93, 94, 1574, 1571), (92, 93, 1571, 1567), (91, 92, 1567, 1559)])
me_cube_006.use_remesh_preserve_volume = False
me_cube_006.use_remesh_preserve_attributes = False
me_cube_006.use_mirror_vertex_groups = False
me_cube_006.update()

# ---- objects
ob_acat = bpy.data.objects.new('ACat', me_cube_006)

# ---- transforms, parenting, visibility, modifiers, constraints
ob_acat.location = (0.0, 0.0, 0.0)
ob_acat.lineart.crease_threshold = 0.0

# ---- collection membership
col_collection_1.objects.link(ob_acat)

# ---- scene / render settings (as saved in the file)
scene.frame_start = 1; scene.frame_end = 250; scene.frame_set(1)
scene.render.engine = 'CYCLES'
scene.render.resolution_percentage = 50
scene.render.dither_intensity = 0.0
scene.cycles.use_denoising = False
scene.cycles.samples = 128
scene.cycles.sampling_pattern = 'TABULATED_SOBOL'
scene.cycles.light_sampling_threshold = 0.0
scene.cycles.use_adaptive_sampling = False
scene.cycles.use_light_tree = False
scene.cycles.blur_glossy = 0.0
scene.cycles.sample_clamp_indirect = 0.0
scene.view_settings.view_transform = 'Standard'
bpy.context.view_layer.update()

# ---- added for rendering (the .blend has no active camera and no usable light): camera, sun
cam_auto = bpy.data.cameras.new('AutoCamera')
cam_auto.lens = 50.0
cam_auto.sensor_width = 36.0
cam_auto.clip_end = 1000.0
ob_auto_camera = bpy.data.objects.new('AutoCamera', cam_auto)
scene.collection.objects.link(ob_auto_camera)
ob_auto_camera.location = (9.8429, -13.6367, 11.8414)
ob_auto_camera.rotation_euler = (1.09748, -7.21219e-08, 0.694738)
scene.camera = ob_auto_camera
light_auto_sun = bpy.data.lights.new('AutoSun', 'SUN')
light_auto_sun.energy = 3.0
light_auto_sun.angle = 0.0523599
ob_auto_sun = bpy.data.objects.new('AutoSun', light_auto_sun)
scene.collection.objects.link(ob_auto_sun)
ob_auto_sun.rotation_euler = (0.872665, 0.174533, 0.523599)
bpy.context.view_layer.update()
